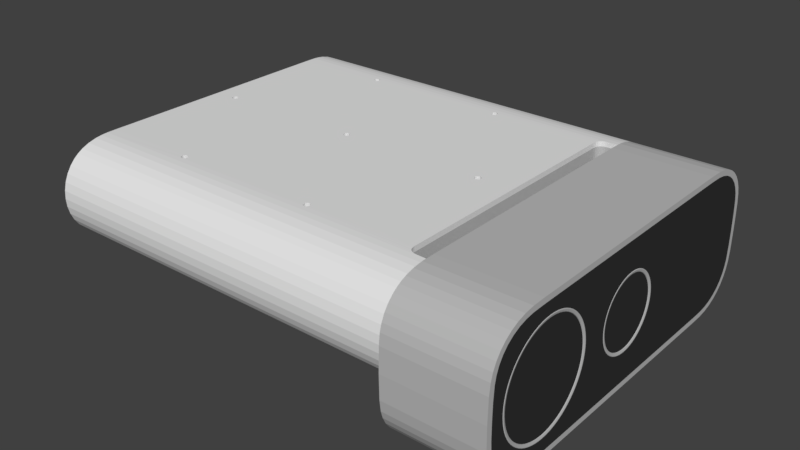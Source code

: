 # Source: model.blend  (saved by Blender 2.79.0; exported with 4.5.12 LTS)
import bpy
from mathutils import Matrix  # noqa: F401  (used for matrix-valued properties, if any)

bpy.ops.wm.read_factory_settings(use_empty=True)
scene = bpy.context.scene
scene.name = 'Scene'

# ---- collections
col_collection_1 = bpy.data.collections.new('Collection 1'); scene.collection.children.link(col_collection_1)
col_collection_11 = bpy.data.collections.new('Collection 11'); scene.collection.children.link(col_collection_11)
col_collection_11.hide_render = True
col_collection_11.hide_viewport = True

# ---- materials (node trees are filled in below, after node groups)
mat_white_plastics = bpy.data.materials.new('White Plastics')
mat_white_plastics.alpha_threshold = 0.0
mat_white_plastics.use_transparent_shadow = False
mat_white_plastics.roughness = 0.5
mat_white_plastics.specular_intensity = 0.2
mat_white_plastics.line_color = (0.0, 0.0, 0.0, 1.0)
mat_silver_plastics = bpy.data.materials.new('Silver Plastics')
mat_silver_plastics.alpha_threshold = 0.0
mat_silver_plastics.use_transparent_shadow = False
mat_silver_plastics.diffuse_color = (0.5, 0.5, 0.5, 1.0)
mat_silver_plastics.roughness = 0.5
mat_silver_plastics.specular_intensity = 0.8
mat_deep_black = bpy.data.materials.new('Deep Black')
mat_deep_black.alpha_threshold = 0.0
mat_deep_black.use_transparent_shadow = False
mat_deep_black.diffuse_color = (0.0, 0.0, 0.0, 1.0)
mat_deep_black.specular_color = (0.0, 0.0, 0.0)
mat_deep_black.roughness = 0.5
mat_deep_black.specular_intensity = 0.0
mat_dark_shield = bpy.data.materials.new('Dark Shield')
mat_dark_shield.alpha_threshold = 0.0
mat_dark_shield.use_transparent_shadow = False
mat_dark_shield.diffuse_color = (0.0331, 0.0331, 0.0331, 1.0)
mat_dark_shield.roughness = 0.5
mat_dark_shield.specular_intensity = 1.0
mat_collision_model = bpy.data.materials.new('Collision Model')
mat_collision_model.alpha_threshold = 0.0
mat_collision_model.use_transparent_shadow = False
mat_collision_model.diffuse_color = (1.0, 0.2, 0.0, 1.0)
mat_collision_model.roughness = 0.5

# ---- material node trees

# ---- world
world_world = bpy.data.worlds.new('World'); scene.world = world_world
world_world.color = (0.05088, 0.05088, 0.05088)
world_world.use_sun_shadow = False
world_world.sun_shadow_jitter_overblur = 0.0
world_world.cycles.sampling_method = 'MANUAL'

# ---- meshes
me_cylinder_002 = bpy.data.meshes.new('Cylinder.002')
me_cylinder_002.from_pydata([(21.37, 0.9048, 26.0), (20.51, -0.2796, 26.0), (21.37, -0.9048, 26.0), (20.84, -0.732, 24.63), (22.24, -0.2796, 26.0), (20.84, 0.732, 26.0), (20.51, 0.2796, 24.63), (20.51, 0.2796, 26.0), (20.84, 0.732, 24.63), (20.84, -0.732, 26.0), (22.24, -0.2796, 24.63), (21.37, -0.9048, 24.63), (20.51, -0.2796, 24.63), (21.37, 0.9048, 24.63), (21.91, 0.732, 24.63), (22.24, 0.2796, 24.63), (21.37, 0.0, 24.63), (21.91, -0.732, 24.63), (21.91, 0.732, 26.0), (22.24, 0.2796, 26.0), (21.91, -0.732, 26.0), (1.375, -33.73, 26.0), (0.5144, -34.91, 26.0), (1.375, -35.54, 26.0), (0.8431, -35.37, 24.63), (2.236, -34.91, 26.0), (0.8431, -33.9, 26.0), (0.5144, -34.36, 24.63), (0.5144, -34.36, 26.0), (0.8431, -33.9, 24.63), (0.8431, -35.37, 26.0), (2.236, -34.91, 24.63), (1.375, -35.54, 24.63), (0.5144, -34.91, 24.63), (1.375, -34.64, 24.63), (1.375, -33.73, 24.63), (1.907, -33.9, 24.63), (2.236, -34.36, 24.63), (1.907, -35.37, 24.63), (1.907, -33.9, 26.0), (2.236, -34.36, 26.0), (1.907, -35.37, 26.0), (-18.62, 0.9048, 26.0), (-19.49, -0.2796, 26.0), (-18.62, -0.9048, 26.0), (-19.16, -0.732, 24.63), (-17.76, -0.2796, 26.0), (-19.16, 0.732, 26.0), (-19.49, 0.2796, 24.63), (-19.49, 0.2796, 26.0), (-19.16, 0.732, 24.63), (-19.16, -0.732, 26.0), (-17.76, -0.2796, 24.63), (-18.62, -0.9048, 24.63), (-19.49, -0.2796, 24.63), (-18.62, 0.9048, 24.63), (-18.09, 0.732, 24.63), (-17.76, 0.2796, 24.63), (-18.09, -0.732, 24.63), (-18.62, 0.0, 24.63), (-18.09, 0.732, 26.0), (-17.76, 0.2796, 26.0), (-18.09, -0.732, 26.0), (1.375, 35.55, 26.0), (0.5144, 34.37, 26.0), (1.375, 33.74, 26.0), (0.8431, 33.91, 24.63), (2.236, 34.37, 26.0), (0.8431, 35.38, 26.0), (0.5144, 34.92, 24.63), (0.5144, 34.92, 26.0), (0.8431, 35.38, 24.63), (0.8431, 33.91, 26.0), (2.236, 34.37, 24.63), (1.375, 33.74, 24.63), (0.5144, 34.37, 24.63), (1.375, 35.55, 24.63), (1.907, 35.38, 24.63), (2.236, 34.92, 24.63), (1.375, 34.64, 24.63), (1.907, 33.91, 24.63), (1.907, 35.38, 26.0), (2.236, 34.92, 26.0), (1.907, 33.91, 26.0), (-38.63, 35.55, 26.0), (-39.49, 34.37, 26.0), (-38.63, 33.74, 26.0), (-39.16, 33.91, 24.63), (-37.76, 34.37, 26.0), (-39.16, 35.38, 26.0), (-39.49, 34.92, 24.63), (-39.49, 34.92, 26.0), (-39.16, 35.38, 24.63), (-39.16, 33.91, 26.0), (-37.76, 34.37, 24.63), (-38.63, 33.74, 24.63), (-39.49, 34.37, 24.63), (-38.63, 35.55, 24.63), (-38.09, 35.38, 24.63), (-37.76, 34.92, 24.63), (-38.09, 33.91, 24.63), (-38.63, 34.64, 24.63), (-38.09, 35.38, 26.0), (-37.76, 34.92, 26.0), (-38.09, 33.91, 26.0), (-38.62, -33.73, 26.0), (-39.49, -34.91, 26.0), (-38.62, -35.54, 26.0), (-39.16, -35.37, 24.63), (-37.76, -34.91, 26.0), (-39.16, -33.9, 26.0), (-39.49, -34.36, 24.63), (-39.49, -34.36, 26.0), (-39.16, -33.9, 24.63), (-39.16, -35.37, 26.0), (-37.76, -34.91, 24.63), (-38.62, -35.54, 24.63), (-39.49, -34.91, 24.63), (-38.62, -33.73, 24.63), (-38.09, -33.9, 24.63), (-37.76, -34.36, 24.63), (-38.09, -35.37, 24.63), (-38.62, -34.64, 24.63), (-38.09, -33.9, 26.0), (-37.76, -34.36, 26.0), (-38.09, -35.37, 26.0), (-58.63, 0.9, 26.0), (-59.49, -0.2845, 26.0), (-58.63, -0.9097, 26.0), (-59.16, -0.7369, 24.63), (-57.76, -0.2845, 26.0), (-59.16, 0.7272, 26.0), (-59.49, 0.2748, 24.63), (-59.49, 0.2748, 26.0), (-59.16, 0.7272, 24.63), (-59.16, -0.7369, 26.0), (-57.76, -0.2845, 24.63), (-58.63, -0.9097, 24.63), (-59.49, -0.2845, 24.63), (-58.63, 0.9, 24.63), (-58.09, 0.7272, 24.63), (-57.76, 0.2748, 24.63), (-58.09, -0.7369, 24.63), (-58.63, -0.004848, 24.63), (-58.09, 0.7272, 26.0), (-57.76, 0.2748, 26.0), (-58.09, -0.7369, 26.0), (-65.0, -34.5, 26.0), (-65.0, 34.5, 26.0), (-65.0, 49.68, 19.24), (-65.0, 48.53, 20.97), (-65.0, 47.15, 22.44), (-65.0, 45.99, 23.35), (-65.0, -34.5, 2.766e-05), (-65.0, -2.325, 11.42), (-65.0, 5.853, 10.59), (-65.0, 6.5, 10.5), (-65.0, 34.5, 2.766e-05), (-65.0, -8.675, 11.42), (-65.0, -9.011, 11.46), (-65.0, -9.325, 11.59), (-65.0, -9.594, 11.8), (-65.0, -9.801, 12.07), (-65.0, -9.931, 12.38), (-65.0, 40.41, 25.61), (-65.0, 42.66, 25.02), (-65.0, 44.65, 24.17), (-65.0, 38.74, 25.85), (-65.0, 51.25, 13.0), (-65.0, 51.08, 10.86), (-65.0, 50.55, 8.733), (-65.0, 49.68, 6.763), (-65.0, 48.53, 5.026), (-65.0, 47.15, 3.558), (-65.0, 50.55, 17.27), (-65.0, 45.99, 2.646), (-65.0, -9.975, 12.72), (-65.0, 40.41, 0.3909), (-65.0, -9.975, 13.28), (-65.0, 42.66, 0.9808), (-65.0, 44.65, 1.832), (-65.0, -9.931, 13.62), (-65.0, 37.0, 0.03392), (-65.0, 38.74, 0.1533), (-65.0, 7.75, 10.83), (-65.0, 8.268, 11.23), (-65.0, 8.665, 11.75), (-65.0, 8.915, 12.35), (-65.0, 7.147, 10.59), (-65.0, 5.853, 15.41), (-65.0, -2.325, 14.58), (-65.0, 6.5, 15.5), (-65.0, -9.801, 13.93), (-65.0, -9.594, 14.2), (-65.0, 9.0, 13.0), (-65.0, -9.325, 14.41), (-65.0, -9.011, 14.54), (-65.0, -8.675, 14.58), (-65.0, 8.915, 13.65), (-65.0, 8.665, 14.25), (-65.0, 8.268, 14.77), (-65.0, 7.75, 15.17), (-65.0, 7.147, 15.41), (-65.0, -1.406, 11.8), (-65.0, 4.335, 11.75), (-65.0, 4.732, 11.23), (-65.0, -1.199, 12.07), (-65.0, 4.085, 12.35), (-65.0, -1.675, 11.59), (-65.0, 5.25, 10.83), (-65.0, -1.069, 12.38), (-65.0, -1.989, 11.46), (-65.0, -1.025, 12.72), (-65.0, 4.0, 13.0), (-65.0, -1.025, 13.28), (-65.0, 4.085, 13.65), (-65.0, -1.069, 13.62), (-65.0, -1.199, 13.93), (-65.0, 4.335, 14.25), (-65.0, -1.406, 14.2), (-65.0, 4.732, 14.77), (-65.0, -1.675, 14.41), (-65.0, 5.25, 15.17), (-65.0, -1.989, 14.54), (-65.0, -51.08, 10.86), (-65.0, -50.55, 8.733), (-65.0, -49.68, 6.763), (-65.0, -48.53, 5.026), (-65.0, -47.15, 3.558), (-65.0, -45.99, 2.646), (-65.0, -40.41, 0.3909), (-63.5, 4.335, 14.25), (-63.5, -1.989, 14.54), (-63.5, 4.085, 13.65), (-63.5, -1.675, 14.41), (-63.5, 4.732, 14.77), (-63.5, 5.25, 15.17), (-63.5, 5.853, 15.41), (-63.5, -1.406, 14.2), (-63.5, -1.199, 13.93), (-63.5, 6.5, 15.5), (-63.5, -1.069, 13.62), (-63.5, 7.147, 15.41), (-63.5, -1.025, 13.28), (-63.5, -1.025, 12.72), (-63.5, -1.989, 11.46), (-63.5, 5.853, 10.59), (-63.5, -1.069, 12.38), (-63.5, 6.5, 10.5), (-63.5, -1.675, 11.59), (-63.5, -1.199, 12.07), (-63.5, -1.406, 11.8), (-63.5, -8.675, 14.58), (-63.5, -9.011, 14.54), (-63.5, -9.325, 14.41), (-63.5, 8.268, 11.23), (-63.5, 8.665, 11.75), (-63.5, 7.75, 10.83), (-63.5, 7.147, 10.59), (-63.5, 8.915, 12.35), (-63.5, 9.0, 13.0), (-63.5, 8.915, 13.65), (-63.5, -9.594, 14.2), (-63.5, 8.665, 14.25), (-63.5, -9.801, 13.93), (-63.5, 8.268, 14.77), (-63.5, -2.325, 14.58), (-63.5, 7.75, 15.17), (-63.5, 4.732, 11.23), (-63.5, 4.335, 11.75), (-63.5, -9.931, 13.62), (-63.5, 5.25, 10.83), (-63.5, -9.975, 13.28), (-63.5, 4.085, 12.35), (-63.5, -9.975, 12.72), (-63.5, -9.931, 12.38), (-63.5, -9.801, 12.07), (-63.5, -9.594, 11.8), (-63.5, 4.0, 13.0), (-63.5, -9.325, 11.59), (-63.5, -9.011, 11.46), (-63.5, -8.675, 11.42), (-63.5, -2.325, 11.42), (-65.0, -42.66, 0.9808), (10.4, 0.0, 2.384e-06), (3.6, 2.384e-07, 2.384e-06), (-2.146e-06, 3.6, 2.861e-06), (17.12, -1.8, 1.907e-06), (15.8, -3.118, 1.907e-06), (-1.669e-06, -3.6, 2.861e-06), (14.0, -3.6, 1.907e-06), (10.88, 1.8, 2.384e-06), (3.118, 1.8, 2.384e-06), (17.6, 0.0, 1.907e-06), (12.2, 3.118, 2.384e-06), (1.8, 3.118, 2.861e-06), (-1.8, -3.118, 2.861e-06), (-3.118, -1.8, 2.861e-06), (-3.6, -2.384e-07, 2.861e-06), (-3.118, 1.8, 2.861e-06), (-1.8, 3.118, 2.861e-06), (10.88, -1.8, 2.384e-06), (3.118, -1.8, 2.384e-06), (12.2, -3.118, 2.384e-06), (1.8, -3.118, 2.861e-06), (14.0, 3.6, 1.907e-06), (15.8, 3.118, 1.907e-06), (17.12, 1.8, 1.907e-06), (15.8, 3.118, 1.388), (14.0, 3.6, 1.388), (1.8, -3.118, 1.388), (12.2, -3.118, 1.388), (3.118, -1.8, 1.388), (10.88, -1.8, 1.388), (-1.8, 3.118, 1.388), (-3.118, 1.8, 1.388), (-3.6, -2.384e-07, 1.388), (-3.118, -1.8, 1.388), (-1.8, -3.118, 1.388), (1.8, 3.118, 1.388), (-65.0, -44.65, 1.832), (-65.0, -37.0, 0.03392), (-65.0, -38.74, 0.1533), (-65.0, -51.25, 13.0), (-65.0, -51.08, 15.14), (-65.0, -50.55, 17.27), (-65.0, -49.68, 19.24), (-65.0, -48.53, 20.97), (-65.0, -47.15, 22.44), (-65.0, -45.99, 23.35), (-65.0, -40.41, 25.61), (17.12, 1.8, 1.388), (12.2, 3.118, 1.388), (17.6, 0.0, 1.388), (3.118, 1.8, 1.388), (10.88, 1.8, 1.388), (14.0, -3.6, 1.388), (-1.669e-06, -3.6, 1.388), (15.8, -3.118, 1.388), (-65.0, -42.66, 25.02), (17.12, -1.8, 1.388), (-65.0, -44.65, 24.17), (-2.146e-06, 3.6, 1.388), (3.6, 2.384e-07, 1.388), (-65.0, -37.0, 25.97), (10.4, 0.0, 1.388), (-65.0, -38.74, 25.85), (14.0, 9.537e-07, 1.388), (-9.537e-06, 0.0, 1.388), (33.64, -36.9, 24.6), (33.22, -36.87, 24.6), (32.83, -36.82, 24.6), (32.35, -36.68, 24.61), (31.92, -36.44, 24.61), (31.57, -36.13, 24.62), (31.3, -35.74, 24.63), (31.09, -35.22, 24.63), (31.0, -34.5, 24.63), (31.0, -34.5, 26.0), (31.09, -35.22, 26.0), (31.3, -35.74, 25.99), (31.57, -36.13, 25.99), (31.92, -36.44, 25.98), (32.35, -36.68, 25.98), (32.83, -36.82, 25.97), (33.22, -36.87, 25.97), (33.64, -36.9, 25.97), (35.9, -38.74, 25.85), (35.9, -37.0, 25.97), (35.9, -44.65, 24.17), (35.9, -42.66, 25.02), (35.9, -40.41, 25.61), (35.9, -45.99, 23.35), (35.9, -47.15, 22.44), (35.9, -48.53, 20.97), (35.9, -49.68, 19.24), (35.9, -50.55, 17.27), (35.9, -51.08, 15.14), (35.9, -51.25, 13.0), (33.64, -36.9, 1.398), (33.22, -36.87, 1.397), (32.35, -36.68, 1.392), (31.92, -36.44, 1.385), (31.3, -35.74, 1.373), (31.09, -35.22, 1.369), (31.0, -34.5, 1.368), (31.0, -34.5, 2.432e-05), (31.09, -35.22, 0.001735), (31.3, -35.74, 0.005722), (31.57, -36.13, 0.0111), (31.92, -36.44, 0.01763), (32.35, -36.68, 0.02386), (32.83, -36.82, 0.02828), (33.22, -36.87, 0.02978), (33.64, -36.9, 0.03027), (35.9, -38.74, 0.1533), (35.9, -37.0, 0.03392), (35.9, -44.65, 1.832), (35.9, -42.66, 0.9808), (35.9, -40.41, 0.3909), (35.9, -45.99, 2.646), (35.9, -47.15, 3.558), (35.9, -48.53, 5.026), (35.9, -49.68, 6.763), (35.9, -50.55, 8.733), (35.9, -51.08, 10.86), (35.9, -37.0, 1.402), (31.0, -34.14, 1.431e-06), (35.9, -38.38, 24.5), (35.9, -43.81, 22.99), (35.9, -41.98, 23.75), (35.9, -39.91, 24.28), (35.9, -45.04, 22.26), (35.9, -46.11, 21.45), (35.9, -47.38, 20.13), (35.9, -48.44, 18.58), (35.9, -49.24, 16.82), (35.9, -49.73, 14.92), (35.9, -49.88, 13.0), (35.9, -38.38, 1.505), (35.9, -43.81, 3.007), (35.9, -41.98, 2.245), (35.9, -39.91, 1.717), (35.9, -45.04, 3.735), (35.9, -46.11, 4.551), (35.9, -47.38, 5.865), (35.9, -48.44, 7.42), (35.9, -49.24, 9.182), (35.9, -49.73, 11.08), (-65.0, 37.0, 25.97), (-65.0, 51.08, 15.14), (31.0, -34.14, 1.368), (31.0, -34.14, 24.63), (31.0, -34.14, 26.0), (32.83, 36.82, 1.396), (32.35, 36.68, 1.392), (31.3, 35.74, 1.373), (31.0, 34.14, 1.431e-06), (31.3, 35.74, 0.005722), (31.92, 36.44, 0.01763), (32.35, 36.68, 0.02386), (32.83, 36.82, 0.02827), (35.9, 38.74, 0.1533), (35.9, 37.0, 0.03392), (35.9, 44.65, 1.832), (35.9, 42.66, 0.9808), (35.9, 40.41, 0.3909), (35.9, 45.99, 2.646), (35.9, 47.15, 3.558), (35.9, 48.53, 5.026), (35.9, 49.68, 6.763), (35.9, 50.55, 8.733), (35.9, 51.08, 10.86), (35.9, 51.25, 13.0), (35.9, 37.0, 1.402), (31.92, 36.44, 24.61), (31.57, 36.13, 24.62), (31.0, 34.5, 24.63), (31.92, 36.44, 25.98), (32.83, 36.82, 25.97), (35.9, 38.74, 25.85), (35.9, 44.65, 24.17), (35.9, 42.66, 25.02), (35.9, 40.41, 25.61), (35.9, 45.99, 23.35), (35.9, 47.15, 22.44), (35.9, 48.53, 20.97), (35.9, 49.68, 19.24), (35.9, 50.55, 17.27), (35.9, 51.08, 15.14), (35.9, 38.38, 1.505), (35.9, 43.81, 3.007), (35.9, 41.98, 2.245), (35.9, 39.91, 1.717), (35.9, 45.04, 3.735), (35.9, 46.11, 4.551), (35.9, 47.38, 5.865), (35.9, 48.44, 7.42), (35.9, 49.24, 9.182), (35.9, 49.73, 11.08), (35.9, 49.88, 13.0), (35.9, 38.38, 24.5), (35.9, 43.81, 22.99), (35.9, 41.98, 23.75), (35.9, 39.91, 24.28), (35.9, 45.04, 22.26), (35.9, 46.11, 21.45), (35.9, 47.38, 20.13), (35.9, 48.44, 18.58), (35.9, 49.24, 16.82), (35.9, 49.73, 14.92), (33.64, 36.9, 24.6), (33.22, 36.87, 24.6), (32.83, 36.82, 24.6), (32.35, 36.68, 24.61), (31.3, 35.74, 24.63), (31.09, 35.22, 24.63), (31.0, 34.5, 26.0), (31.09, 35.22, 26.0), (31.3, 35.74, 25.99), (31.57, 36.13, 25.99), (32.35, 36.68, 25.98), (33.22, 36.87, 25.97), (33.64, 36.9, 25.97), (35.9, 37.0, 25.97), (35.9, 37.0, 24.6), (33.64, 36.9, 1.398), (33.22, 36.87, 1.397), (31.92, 36.44, 1.385), (31.57, 36.13, 1.379), (31.09, 35.22, 1.369), (31.0, 34.5, 1.368), (31.0, 34.5, 2.193e-05), (31.09, 35.22, 0.001733), (31.57, 36.13, 0.0111), (33.22, 36.87, 0.02977), (33.64, 36.9, 0.03026), (31.0, 34.14, 1.368), (31.0, 34.14, 24.63), (31.0, 34.14, 26.0), (32.83, -36.82, 1.396), (31.57, -36.13, 1.379), (33.64, -36.9, 24.59), (33.22, -36.87, 24.59), (32.83, -36.82, 24.59), (32.35, -36.68, 24.59), (31.92, -36.44, 24.58), (31.57, -36.13, 24.58), (31.3, -35.74, 24.57), (35.9, -37.0, 24.6), (62.0, 34.5, 26.0), (62.0, -34.5, 26.0), (62.0, 34.5, -13.0), (62.0, 51.35, 0.107), (62.0, 50.98, -2.773), (62.0, 50.41, -4.739), (62.0, 49.51, -6.602), (62.0, 48.33, -8.249), (62.0, 46.84, -9.704), (62.0, 45.12, -10.9), (62.0, 38.17, -12.9), (62.0, 40.84, -12.52), (62.0, 43.19, -11.83), (62.0, -51.35, 12.89), (62.0, 49.94, 2.154), (62.0, 49.68, -1.454), (62.0, -34.5, 24.5), (62.0, -49.25, -3.504), (62.0, -48.52, -5.294), (62.0, -47.49, -6.91), (62.0, -46.12, -8.349), (62.0, -44.47, -9.546), (62.0, -42.54, -10.47), (62.0, -40.47, -11.07), (62.0, -38.24, -11.39), (62.0, 34.5, -11.5), (62.0, -50.98, 15.77), (62.0, -34.5, -11.5), (62.0, -49.68, -1.454), (62.0, 38.24, -11.39), (62.0, -49.94, 2.154), (62.0, 40.47, -11.07), (62.0, -43.19, -11.83), (62.0, 42.54, -10.47), (62.0, -40.84, -12.52), (62.0, 44.47, -9.546), (62.0, -38.17, -12.9), (62.0, -45.12, -10.9), (62.0, -46.84, -9.704), (62.0, 46.12, -8.349), (62.0, -48.33, -8.249), (62.0, -49.51, -6.602), (62.0, 47.49, -6.91), (62.0, -50.41, -4.739), (62.0, -51.5, 6.5), (62.0, 48.52, -5.294), (62.0, -50.98, -2.773), (62.0, -51.35, 0.107), (62.0, 49.25, -3.504), (62.0, -34.5, -13.0), (62.0, -50.41, 17.74), (62.0, -49.51, 19.6), (62.0, -48.33, 21.25), (62.0, -46.84, 22.7), (62.0, -45.12, 23.9), (62.0, -38.17, 25.9), (62.0, -40.84, 25.52), (62.0, -43.19, 24.83), (62.0, -49.94, 10.85), (62.0, -49.68, 14.45), (62.0, -50.0, 6.5), (62.0, 49.25, 16.5), (62.0, 48.52, 18.29), (62.0, 47.49, 19.91), (62.0, 46.12, 21.35), (62.0, 44.47, 22.55), (62.0, 42.54, 23.47), (62.0, 40.47, 24.07), (62.0, 38.24, 24.39), (62.0, 34.5, 24.5), (62.0, 50.0, 6.5), (62.0, 49.68, 14.45), (62.0, -38.24, 24.39), (62.0, 49.94, 10.85), (62.0, -40.47, 24.07), (62.0, 43.19, 24.83), (62.0, -42.54, 23.47), (62.0, 40.84, 25.52), (62.0, -44.47, 22.55), (62.0, 38.17, 25.9), (62.0, 45.12, 23.9), (62.0, 46.84, 22.7), (62.0, -46.12, 21.35), (62.0, 48.33, 21.25), (62.0, 49.51, 19.6), (62.0, -47.48, 19.91), (62.0, 50.41, 17.74), (62.0, -48.52, 18.29), (62.0, 50.98, 15.77), (62.0, 51.35, 12.89), (62.0, -49.25, 16.5), (62.0, 51.5, 6.5), (36.0, 34.5, 26.0), (36.0, -34.5, 26.0), (36.0, 34.5, -13.0), (36.0, 51.35, 0.107), (36.0, 50.98, -2.773), (36.0, 50.41, -4.739), (36.0, 49.51, -6.602), (36.0, 48.33, -8.249), (36.0, 46.84, -9.704), (36.0, 45.12, -10.9), (36.0, 38.17, -12.9), (36.0, 40.84, -12.52), (36.0, 43.19, -11.83), (36.0, -51.35, 12.89), (36.0, -50.98, 15.77), (36.0, -43.19, -11.83), (36.0, -40.84, -12.52), (36.0, -38.17, -12.9), (36.0, -45.12, -10.9), (36.0, -46.84, -9.704), (36.0, -48.33, -8.249), (36.0, -49.51, -6.602), (36.0, -50.41, -4.739), (36.0, -51.5, 6.5), (36.0, -50.98, -2.773), (36.0, -51.35, 0.107), (36.0, -34.5, -13.0), (36.0, -50.41, 17.74), (36.0, -49.51, 19.6), (36.0, -48.33, 21.25), (36.0, -46.84, 22.7), (36.0, -45.12, 23.9), (36.0, -38.17, 25.9), (36.0, -40.84, 25.52), (36.0, -43.19, 24.83), (36.0, 43.19, 24.83), (36.0, 40.84, 25.52), (36.0, 38.17, 25.9), (36.0, 45.12, 23.9), (36.0, 46.84, 22.7), (36.0, 48.33, 21.25), (36.0, 49.51, 19.6), (36.0, 50.41, 17.74), (36.0, 50.98, 15.77), (36.0, 51.35, 12.89), (36.0, 51.5, 6.5), (62.0, -6.907, -1.307), (62.0, -20.04, -1.874), (62.0, -20.82, -2.885), (62.0, -7.642, -0.6418), (62.0, -8.307, 0.09263), (62.0, -19.36, -0.8), (62.0, -2.47, 16.41), (62.0, -24.7, 19.14), (62.0, -3.432, 16.17), (62.0, -25.83, 19.73), (62.0, -6.111, -1.898), (62.0, -21.68, -3.824), (62.0, -8.898, 0.8887), (62.0, -18.77, 0.3298), (62.0, -5.261, -2.407), (62.0, -22.62, -4.684), (62.0, -9.407, 1.739), (62.0, -42.32, -3.824), (62.0, -18.28, 1.507), (62.0, -41.38, -4.684), (62.0, -28.22, 20.6), (62.0, -29.46, 20.88), (62.0, -43.18, -2.885), (62.0, -40.37, -5.46), (62.0, -10.6, 6.5), (62.0, -17.4, 6.5), (62.0, -10.55, 5.51), (62.0, -43.96, -1.874), (62.0, -39.3, -6.144), (62.0, -0.5, -3.6), (62.0, -1.49, -3.551), (62.0, -1.49, 16.55), (62.0, -44.64, -0.8), (62.0, -40.37, 18.46), (62.0, -39.3, 19.14), (62.0, -38.17, -6.732), (62.0, -10.55, 7.49), (62.0, -45.23, 0.3298), (62.0, -17.46, 7.772), (62.0, 2.432, -3.165), (62.0, 1.47, -3.406), (62.0, 3.365, -2.831), (62.0, 4.261, -2.407), (62.0, 5.111, -1.898), (62.0, 5.907, -1.307), (62.0, 6.642, -0.6418), (62.0, 7.307, 0.09263), (62.0, 7.898, 0.8887), (62.0, 8.407, 1.739), (62.0, 8.831, 2.635), (62.0, 9.165, 3.568), (62.0, 9.406, 4.53), (62.0, 9.551, 5.51), (62.0, -36.99, -7.22), (62.0, 9.6, 6.5), (62.0, -45.72, 1.507), (62.0, 0.49, -3.551), (62.0, -46.1, 2.721), (62.0, -35.78, -7.603), (62.0, -10.41, 8.47), (62.0, -17.62, 9.035), (62.0, -4.365, -2.831), (62.0, -23.63, -5.46), (62.0, -34.54, -7.878), (62.0, -9.831, 2.635), (62.0, -17.9, 2.721), (62.0, -38.17, 19.73), (62.0, -46.38, 3.965), (62.0, -46.54, 5.228), (62.0, -10.17, 9.432), (62.0, -17.9, 10.28), (62.0, -27.01, 20.22), (62.0, -33.27, -8.044), (62.0, -46.6, 6.5), (62.0, -32.0, -8.1), (62.0, -9.831, 10.37), (62.0, -18.28, 11.49), (62.0, -46.54, 7.772), (62.0, -30.73, -8.044), (62.0, 9.551, 7.49), (62.0, 9.406, 8.47), (62.0, 9.165, 9.432), (62.0, 8.831, 10.37), (62.0, 8.407, 11.26), (62.0, 7.898, 12.11), (62.0, 7.307, 12.91), (62.0, 6.642, 13.64), (62.0, 5.907, 14.31), (62.0, -3.432, -3.165), (62.0, 5.111, 14.9), (62.0, 4.261, 15.41), (62.0, -24.7, -6.144), (62.0, 3.365, 15.83), (62.0, 2.432, 16.17), (62.0, 1.47, 16.41), (62.0, -46.38, 9.035), (62.0, 0.49, 16.55), (62.0, -9.407, 11.26), (62.0, -18.77, 12.67), (62.0, -10.17, 3.568), (62.0, -17.62, 3.965), (62.0, -29.46, -7.878), (62.0, -0.5, 16.6), (62.0, -36.99, 20.22), (62.0, -8.898, 12.11), (62.0, -19.36, 13.8), (62.0, -46.1, 10.28), (62.0, -28.22, -7.603), (62.0, -45.72, 11.49), (62.0, -27.01, -7.22), (62.0, -8.307, 12.91), (62.0, -2.47, -3.406), (62.0, -25.83, -6.732), (62.0, -45.23, 12.67), (62.0, -35.78, 20.6), (62.0, -34.54, 20.88), (62.0, -10.41, 4.53), (62.0, -17.46, 5.228), (62.0, -7.642, 13.64), (62.0, -20.04, 14.87), (62.0, -44.64, 13.8), (62.0, -6.907, 14.31), (62.0, -20.82, 15.88), (62.0, -43.96, 14.87), (62.0, -6.111, 14.9), (62.0, -21.68, 16.82), (62.0, -33.27, 21.04), (62.0, -32.0, 21.1), (62.0, -43.18, 15.88), (62.0, -30.73, 21.04), (62.0, -5.261, 15.41), (62.0, -22.62, 17.68), (62.0, -42.32, 16.82), (62.0, -4.365, 15.83), (62.0, -23.63, 18.46), (62.0, -41.38, 17.68), (61.9, -3.403, 16.07), (61.9, -4.327, 15.74), (61.9, -5.214, 15.32), (61.9, 9.5, 6.5), (61.9, 9.452, 7.48), (61.9, -6.056, 14.81), (61.9, 9.308, 8.451), (61.9, -6.844, 14.23), (61.9, 9.069, 9.403), (61.9, -7.571, 13.57), (61.9, 8.739, 10.33), (61.9, -8.23, 12.84), (61.9, -8.815, 12.06), (61.9, 8.319, 11.21), (61.9, -9.319, 11.21), (61.9, 7.815, 12.06), (61.9, -9.739, 10.33), (61.9, 7.23, 12.84), (61.9, -10.07, 9.403), (61.9, 6.571, 13.57), (61.9, -10.31, 8.451), (61.9, 5.844, 14.23), (61.9, -10.45, 7.48), (61.9, 5.056, 14.81), (61.9, -10.5, 6.5), (61.9, 4.214, 15.32), (61.9, 3.327, 15.74), (61.9, 2.403, 16.07), (61.9, 1.451, 16.31), (61.9, 0.4802, 16.45), (61.9, -0.5, 16.5), (61.9, -1.48, 16.45), (61.9, -2.451, 16.31), (61.9, 2.403, -3.069), (61.9, 3.327, -2.739), (61.9, 4.214, -2.319), (61.9, -10.45, 5.52), (61.9, 5.056, -1.815), (61.9, -10.31, 4.549), (61.9, 5.844, -1.23), (61.9, -10.07, 3.597), (61.9, 6.571, -0.5711), (61.9, -9.739, 2.673), (61.9, 7.23, 0.1561), (61.9, 7.815, 0.9443), (61.9, -9.319, 1.786), (61.9, 8.319, 1.786), (61.9, -8.815, 0.9443), (61.9, 8.739, 2.673), (61.9, -8.23, 0.1561), (61.9, 9.069, 3.597), (61.9, -7.571, -0.5711), (61.9, 9.308, 4.549), (61.9, -6.844, -1.23), (61.9, 9.452, 5.52), (61.9, -6.056, -1.815), (61.9, -5.214, -2.319), (61.9, -4.327, -2.739), (61.9, -3.403, -3.069), (61.9, -2.451, -3.308), (61.9, -1.48, -3.452), (61.9, -0.5, -3.5), (61.9, 0.4802, -3.452), (61.9, 1.451, -3.308), (61.9, -33.26, 20.94), (61.9, -34.52, 20.78), (61.9, -35.75, 20.51), (61.9, -17.5, 6.5), (61.9, -17.56, 7.764), (61.9, -36.96, 20.13), (61.9, -17.72, 9.018), (61.9, -38.13, 19.64), (61.9, -17.99, 10.25), (61.9, -39.25, 19.06), (61.9, -18.37, 11.46), (61.9, -40.32, 18.38), (61.9, -18.86, 12.63), (61.9, -41.32, 17.61), (61.9, -42.25, 16.75), (61.9, -19.44, 13.75), (61.9, -43.11, 15.82), (61.9, -20.12, 14.82), (61.9, -43.88, 14.82), (61.9, -20.89, 15.82), (61.9, -44.56, 13.75), (61.9, -21.75, 16.75), (61.9, -45.14, 12.63), (61.9, -22.68, 17.61), (61.9, -45.63, 11.46), (61.9, -23.68, 18.38), (61.9, -46.01, 10.25), (61.9, -24.75, 19.06), (61.9, -46.28, 9.018), (61.9, -25.87, 19.64), (61.9, -46.44, 7.764), (61.9, -27.04, 20.13), (61.9, -46.5, 6.5), (61.9, -28.25, 20.51), (61.9, -29.48, 20.78), (61.9, -30.74, 20.94), (61.9, -32.0, 21.0), (61.9, -30.74, -7.945), (61.9, -29.48, -7.78), (61.9, -28.25, -7.506), (61.9, -46.44, 5.236), (61.9, -27.04, -7.126), (61.9, -46.28, 3.982), (61.9, -25.87, -6.641), (61.9, -46.01, 2.747), (61.9, -24.75, -6.057), (61.9, -45.63, 1.541), (61.9, -23.68, -5.378), (61.9, -45.14, 0.372), (61.9, -22.68, -4.608), (61.9, -21.75, -3.753), (61.9, -44.56, -0.75), (61.9, -20.89, -2.82), (61.9, -43.88, -1.817), (61.9, -20.12, -1.817), (61.9, -43.11, -2.82), (61.9, -19.44, -0.75), (61.9, -42.25, -3.753), (61.9, -18.86, 0.372), (61.9, -41.32, -4.608), (61.9, -18.37, 1.541), (61.9, -40.32, -5.378), (61.9, -17.99, 2.747), (61.9, -39.25, -6.057), (61.9, -17.72, 3.982), (61.9, -38.13, -6.641), (61.9, -17.56, 5.236), (61.9, -36.96, -7.126), (61.9, -35.75, -7.506), (61.9, -34.52, -7.78), (61.9, -33.26, -7.945), (61.9, -32.0, -8.0), (62.0, -33.26, 20.85), (62.0, -34.5, 20.68), (62.0, -35.73, 20.41), (62.0, -17.6, 6.5), (62.0, -17.65, 7.755), (62.0, -36.93, 20.03), (62.0, -17.82, 9.001), (62.0, -38.09, 19.55), (62.0, -18.09, 10.23), (62.0, -39.2, 18.97), (62.0, -18.47, 11.43), (62.0, -40.26, 18.3), (62.0, -18.95, 12.59), (62.0, -41.26, 17.53), (62.0, -42.18, 16.68), (62.0, -19.53, 13.7), (62.0, -43.03, 15.76), (62.0, -20.2, 14.76), (62.0, -43.8, 14.76), (62.0, -20.97, 15.76), (62.0, -44.47, 13.7), (62.0, -21.82, 16.68), (62.0, -45.05, 12.59), (62.0, -22.74, 17.53), (62.0, -45.53, 11.43), (62.0, -23.74, 18.3), (62.0, -45.91, 10.23), (62.0, -24.8, 18.97), (62.0, -46.18, 9.001), (62.0, -25.91, 19.55), (62.0, -46.35, 7.755), (62.0, -27.07, 20.03), (62.0, -46.4, 6.5), (62.0, -28.27, 20.41), (62.0, -29.5, 20.68), (62.0, -30.74, 20.85), (62.0, -32.0, 20.9), (62.0, -30.74, -7.845), (62.0, -29.5, -7.681), (62.0, -28.27, -7.409), (62.0, -46.35, 5.245), (62.0, -27.07, -7.032), (62.0, -46.18, 3.999), (62.0, -25.91, -6.551), (62.0, -45.91, 2.773), (62.0, -24.8, -5.971), (62.0, -45.53, 1.575), (62.0, -23.74, -5.296), (62.0, -45.05, 0.4143), (62.0, -22.74, -4.531), (62.0, -21.82, -3.682), (62.0, -44.47, -0.7), (62.0, -20.97, -2.756), (62.0, -43.8, -1.76), (62.0, -20.2, -1.76), (62.0, -43.03, -2.756), (62.0, -19.53, -0.7), (62.0, -42.18, -3.682), (62.0, -18.95, 0.4143), (62.0, -41.26, -4.531), (62.0, -18.47, 1.575), (62.0, -40.26, -5.296), (62.0, -18.09, 2.773), (62.0, -39.2, -5.971), (62.0, -17.82, 3.999), (62.0, -38.09, -6.551), (62.0, -17.65, 5.245), (62.0, -36.93, -7.032), (62.0, -35.73, -7.409), (62.0, -34.5, -7.681), (62.0, -33.26, -7.845), (62.0, -32.0, -7.9), (62.0, -33.24, 20.7), (62.0, -34.47, 20.53), (62.0, -35.69, 20.26), (62.0, -17.75, 6.5), (62.0, -17.8, 7.742), (62.0, -36.87, 19.89), (62.0, -17.97, 8.974), (62.0, -38.02, 19.41), (62.0, -18.24, 10.19), (62.0, -39.12, 18.84), (62.0, -18.61, 11.37), (62.0, -40.17, 18.17), (62.0, -19.09, 12.52), (62.0, -41.16, 17.42), (62.0, -42.08, 16.58), (62.0, -19.66, 13.62), (62.0, -42.92, 15.66), (62.0, -20.33, 14.67), (62.0, -43.67, 14.67), (62.0, -21.08, 15.66), (62.0, -44.34, 13.62), (62.0, -21.92, 16.58), (62.0, -44.91, 12.52), (62.0, -22.84, 17.42), (62.0, -45.39, 11.37), (62.0, -23.83, 18.17), (62.0, -45.76, 10.19), (62.0, -24.88, 18.84), (62.0, -46.03, 8.974), (62.0, -25.98, 19.41), (62.0, -46.2, 7.742), (62.0, -27.13, 19.89), (62.0, -46.25, 6.5), (62.0, -28.31, 20.26), (62.0, -29.53, 20.53), (62.0, -30.76, 20.7), (62.0, -32.0, 20.75), (62.0, -30.76, -7.696), (62.0, -29.53, -7.534), (62.0, -28.31, -7.264), (62.0, -46.2, 5.258), (62.0, -27.13, -6.891), (62.0, -46.03, 4.026), (62.0, -25.98, -6.415), (62.0, -45.76, 2.812), (62.0, -24.88, -5.841), (62.0, -45.39, 1.626), (62.0, -23.83, -5.173), (62.0, -44.91, 0.4777), (62.0, -22.84, -4.416), (62.0, -21.92, -3.576), (62.0, -44.34, -0.625), (62.0, -21.08, -2.66), (62.0, -43.67, -1.673), (62.0, -20.33, -1.673), (62.0, -42.92, -2.66), (62.0, -19.66, -0.625), (62.0, -42.08, -3.576), (62.0, -19.09, 0.4777), (62.0, -41.16, -4.416), (62.0, -18.61, 1.626), (62.0, -40.17, -5.173), (62.0, -18.24, 2.812), (62.0, -39.12, -5.841), (62.0, -17.97, 4.026), (62.0, -38.02, -6.415), (62.0, -17.8, 5.258), (62.0, -36.87, -6.891), (62.0, -35.69, -7.264), (62.0, -34.47, -7.534), (62.0, -33.24, -7.696), (62.0, -32.0, -7.75), (61.85, -33.2, 20.2), (61.85, -34.39, 20.04), (61.85, -35.56, 19.78), (61.85, -18.25, 6.5), (61.85, -18.3, 7.699), (61.85, -36.7, 19.42), (61.85, -18.46, 8.888), (61.85, -37.81, 18.96), (61.85, -18.72, 10.06), (61.85, -38.88, 18.41), (61.85, -19.08, 11.2), (61.85, -39.89, 17.76), (61.85, -19.54, 12.31), (61.85, -40.84, 17.03), (61.85, -41.72, 16.22), (61.85, -20.09, 13.38), (61.85, -42.53, 15.34), (61.85, -20.74, 14.39), (61.85, -43.26, 14.39), (61.85, -21.47, 15.34), (61.85, -43.91, 13.38), (61.85, -22.28, 16.22), (61.85, -44.46, 12.31), (61.85, -23.16, 17.03), (61.85, -44.92, 11.2), (61.85, -24.11, 17.76), (61.85, -45.28, 10.06), (61.85, -25.12, 18.41), (61.85, -45.54, 8.888), (61.85, -26.19, 18.96), (61.85, -45.7, 7.699), (61.85, -27.3, 19.42), (61.85, -45.75, 6.5), (61.85, -28.44, 19.78), (61.85, -29.61, 20.04), (61.85, -30.8, 20.2), (61.85, -32.0, 20.25), (61.85, -30.8, -7.199), (61.85, -29.61, -7.043), (61.85, -28.44, -6.783), (61.85, -45.7, 5.301), (61.85, -27.3, -6.422), (61.85, -45.54, 4.112), (61.85, -26.19, -5.963), (61.85, -45.28, 2.941), (61.85, -25.12, -5.409), (61.85, -44.92, 1.797), (61.85, -24.11, -4.765), (61.85, -44.46, 0.6883), (61.85, -23.16, -4.034), (61.85, -22.28, -3.224), (61.85, -43.91, -0.3758), (61.85, -21.47, -2.339), (61.85, -43.26, -1.388), (61.85, -20.74, -1.388), (61.85, -42.53, -2.339), (61.85, -20.09, -0.3758), (61.85, -41.72, -3.224), (61.85, -19.54, 0.6883), (61.85, -40.84, -4.034), (61.85, -19.08, 1.797), (61.85, -39.89, -4.765), (61.85, -18.72, 2.941), (61.85, -38.88, -5.409), (61.85, -18.46, 4.112), (61.85, -37.81, -5.963), (61.85, -18.3, 5.301), (61.85, -36.7, -6.422), (61.85, -35.56, -6.783), (61.85, -34.39, -7.043), (61.85, -33.2, -7.199), (61.85, -32.0, -7.252), (61.7, -33.19, 20.1), (61.7, -34.37, 19.94), (61.7, -35.53, 19.69), (61.7, -18.35, 6.5), (61.7, -18.4, 7.69), (61.7, -36.67, 19.33), (61.7, -18.56, 8.871), (61.7, -37.77, 18.87), (61.7, -18.81, 10.03), (61.7, -38.83, 18.32), (61.7, -19.17, 11.17), (61.7, -39.83, 17.68), (61.7, -19.63, 12.27), (61.7, -40.78, 16.96), (61.7, -41.65, 16.15), (61.7, -20.18, 13.33), (61.7, -42.46, 15.28), (61.7, -20.82, 14.33), (61.7, -43.18, 14.33), (61.7, -21.54, 15.28), (61.7, -43.82, 13.33), (61.7, -22.35, 16.15), (61.7, -44.37, 12.27), (61.7, -23.22, 16.96), (61.7, -44.83, 11.17), (61.7, -24.17, 17.68), (61.7, -45.19, 10.03), (61.7, -25.17, 18.32), (61.7, -45.44, 8.871), (61.7, -26.23, 18.87), (61.7, -45.6, 7.69), (61.7, -27.33, 19.33), (61.7, -45.65, 6.5), (61.7, -28.47, 19.69), (61.7, -29.63, 19.94), (61.7, -30.81, 20.1), (61.7, -32.0, 20.15), (61.7, -30.81, -7.1), (61.7, -29.63, -6.944), (61.7, -28.47, -6.686), (61.7, -45.6, 5.31), (61.7, -27.33, -6.328), (61.7, -45.44, 4.129), (61.7, -26.23, -5.873), (61.7, -45.19, 2.967), (61.7, -25.17, -5.323), (61.7, -44.83, 1.831), (61.7, -24.17, -4.683), (61.7, -44.37, 0.7306), (61.7, -23.22, -3.958), (61.7, -22.35, -3.153), (61.7, -43.82, -0.3258), (61.7, -21.54, -2.275), (61.7, -43.18, -1.33), (61.7, -20.82, -1.33), (61.7, -42.46, -2.275), (61.7, -20.18, -0.3258), (61.7, -41.65, -3.153), (61.7, -19.63, 0.7306), (61.7, -40.78, -3.958), (61.7, -19.17, 1.831), (61.7, -39.83, -4.683), (61.7, -18.81, 2.967), (61.7, -38.83, -5.323), (61.7, -18.56, 4.129), (61.7, -37.77, -5.873), (61.7, -18.4, 5.31), (61.7, -36.67, -6.328), (61.7, -35.53, -6.686), (61.7, -34.37, -6.944), (61.7, -33.19, -7.1), (61.7, -32.0, -7.152), (61.8, -33.18, 20.0), (61.8, -34.35, 19.84), (61.8, -35.51, 19.59), (61.8, -18.45, 6.5), (61.8, -18.5, 7.681), (61.8, -36.63, 19.23), (61.8, -18.66, 8.853), (61.8, -37.73, 18.78), (61.8, -18.91, 10.01), (61.8, -38.78, 18.24), (61.8, -19.27, 11.13), (61.8, -39.77, 17.6), (61.8, -19.72, 12.23), (61.8, -40.71, 16.88), (61.8, -41.58, 16.08), (61.8, -20.26, 13.28), (61.8, -42.38, 15.21), (61.8, -20.9, 14.27), (61.8, -43.1, 14.27), (61.8, -21.62, 15.21), (61.8, -43.74, 13.28), (61.8, -22.42, 16.08), (61.8, -44.28, 12.23), (61.8, -23.29, 16.88), (61.8, -44.73, 11.13), (61.8, -24.23, 17.6), (61.8, -45.09, 10.01), (61.8, -25.22, 18.24), (61.8, -45.34, 8.853), (61.8, -26.27, 18.78), (61.8, -45.5, 7.681), (61.8, -27.37, 19.23), (61.8, -45.55, 6.5), (61.8, -28.49, 19.59), (61.8, -29.65, 19.84), (61.8, -30.82, 20.0), (61.8, -32.0, 20.05), (61.8, -30.82, -6.999), (61.8, -29.65, -6.845), (61.8, -28.49, -6.589), (61.8, -45.5, 5.319), (61.8, -27.37, -6.234), (61.8, -45.34, 4.147), (61.8, -26.27, -5.781), (61.8, -45.09, 2.993), (61.8, -25.22, -5.235), (61.8, -44.73, 1.865), (61.8, -24.23, -4.6), (61.8, -44.28, 0.7732), (61.8, -23.29, -3.88), (61.8, -22.42, -3.082), (61.8, -43.74, -0.2754), (61.8, -21.62, -2.21), (61.8, -43.1, -1.272), (61.8, -20.9, -1.272), (61.8, -42.38, -2.21), (61.8, -20.26, -0.2754), (61.8, -41.58, -3.082), (61.8, -19.72, 0.7732), (61.8, -40.71, -3.88), (61.8, -19.27, 1.865), (61.8, -39.77, -4.6), (61.8, -18.91, 2.993), (61.8, -38.78, -5.235), (61.8, -18.66, 4.147), (61.8, -37.73, -5.781), (61.8, -18.5, 5.319), (61.8, -36.63, -6.234), (61.8, -35.51, -6.589), (61.8, -34.35, -6.845), (61.8, -33.18, -6.999), (61.8, -32.0, -7.051), (61.8, -32.0, 6.5), (62.0, -3.374, 15.97), (62.0, -4.289, 15.65), (62.0, -5.167, 15.23), (62.0, 9.401, 6.5), (62.0, 9.353, 7.47), (62.0, -6.001, 14.73), (62.0, 9.211, 8.432), (62.0, -6.781, 14.15), (62.0, 8.975, 9.374), (62.0, -7.501, 13.5), (62.0, 8.647, 10.29), (62.0, -8.154, 12.78), (62.0, -8.732, 12.0), (62.0, 8.232, 11.17), (62.0, -9.232, 11.17), (62.0, 7.732, 12.0), (62.0, -9.647, 10.29), (62.0, 7.154, 12.78), (62.0, -9.975, 9.374), (62.0, 6.501, 13.5), (62.0, -10.21, 8.432), (62.0, 5.781, 14.15), (62.0, -10.35, 7.47), (62.0, 5.001, 14.73), (62.0, -10.4, 6.5), (62.0, 4.167, 15.23), (62.0, 3.289, 15.65), (62.0, 2.374, 15.97), (62.0, 1.432, 16.21), (62.0, 0.4705, 16.35), (62.0, -0.5, 16.4), (62.0, -1.47, 16.35), (62.0, -2.432, 16.21), (62.0, 2.374, -2.975), (62.0, 3.289, -2.647), (62.0, 4.167, -2.232), (62.0, -10.35, 5.53), (62.0, 5.001, -1.732), (62.0, -10.21, 4.568), (62.0, 5.781, -1.154), (62.0, -9.975, 3.626), (62.0, 6.501, -0.5011), (62.0, -9.647, 2.711), (62.0, 7.154, 0.2189), (62.0, 7.732, 0.9993), (62.0, -9.232, 1.833), (62.0, 8.232, 1.833), (62.0, -8.732, 0.9993), (62.0, 8.647, 2.711), (62.0, -8.154, 0.2189), (62.0, 8.975, 3.626), (62.0, -7.501, -0.5011), (62.0, 9.211, 4.568), (62.0, -6.781, -1.154), (62.0, 9.353, 5.53), (62.0, -6.001, -1.732), (62.0, -5.167, -2.232), (62.0, -4.289, -2.647), (62.0, -3.374, -2.975), (62.0, -2.432, -3.211), (62.0, -1.47, -3.353), (62.0, -0.5, -3.401), (62.0, 0.4705, -3.353), (62.0, 1.432, -3.211), (62.0, -3.33, 15.83), (62.0, -4.231, 15.51), (62.0, -5.096, 15.1), (62.0, 9.25, 6.5), (62.0, 9.203, 7.456), (62.0, -5.917, 14.61), (62.0, 9.063, 8.402), (62.0, -6.685, 14.04), (62.0, 8.83, 9.33), (62.0, -7.394, 13.39), (62.0, 8.508, 10.23), (62.0, -8.037, 12.69), (62.0, -8.607, 11.92), (62.0, 8.099, 11.1), (62.0, -9.099, 11.1), (62.0, 7.607, 11.92), (62.0, -9.508, 10.23), (62.0, 7.037, 12.69), (62.0, -9.83, 9.33), (62.0, 6.394, 13.39), (62.0, -10.06, 8.402), (62.0, 5.685, 14.04), (62.0, -10.2, 7.456), (62.0, 4.917, 14.61), (62.0, -10.25, 6.5), (62.0, 4.096, 15.1), (62.0, 3.231, 15.51), (62.0, 2.33, 15.83), (62.0, 1.402, 16.06), (62.0, 0.4557, 16.2), (62.0, -0.5, 16.25), (62.0, -1.456, 16.2), (62.0, -2.402, 16.06), (62.0, 2.33, -2.83), (62.0, 3.231, -2.508), (62.0, 4.096, -2.099), (62.0, -10.2, 5.544), (62.0, 4.917, -1.607), (62.0, -10.06, 4.598), (62.0, 5.685, -1.037), (62.0, -9.83, 3.67), (62.0, 6.394, -0.3943), (62.0, -9.508, 2.769), (62.0, 7.037, 0.3147), (62.0, 7.607, 1.083), (62.0, -9.099, 1.904), (62.0, 8.099, 1.904), (62.0, -8.607, 1.083), (62.0, 8.508, 2.769), (62.0, -8.037, 0.3147), (62.0, 8.83, 3.67), (62.0, -7.394, -0.3943), (62.0, 9.063, 4.598), (62.0, -6.685, -1.037), (62.0, 9.203, 5.544), (62.0, -5.917, -1.607), (62.0, -5.096, -2.099), (62.0, -4.231, -2.508), (62.0, -3.33, -2.83), (62.0, -2.402, -3.063), (62.0, -1.456, -3.203), (62.0, -0.5, -3.25), (62.0, 0.4557, -3.203), (62.0, 1.402, -3.063), (61.85, -3.186, 15.35), (61.85, -4.041, 15.05), (61.85, -4.862, 14.66), (61.85, 8.752, 6.5), (61.85, 8.708, 7.407), (61.85, -5.64, 14.19), (61.85, 8.575, 8.305), (61.85, -6.37, 13.65), (61.85, 8.354, 9.186), (61.85, -7.042, 13.04), (61.85, 8.048, 10.04), (61.85, -7.652, 12.37), (61.85, -8.193, 11.64), (61.85, 7.66, 10.86), (61.85, -8.66, 10.86), (61.85, 7.193, 11.64), (61.85, -9.048, 10.04), (61.85, 6.652, 12.37), (61.85, -9.354, 9.186), (61.85, 6.042, 13.04), (61.85, -9.575, 8.305), (61.85, 5.37, 13.65), (61.85, -9.708, 7.407), (61.85, 4.64, 14.19), (61.85, -9.752, 6.5), (61.85, 3.862, 14.66), (61.85, 3.041, 15.05), (61.85, 2.186, 15.35), (61.85, 1.305, 15.57), (61.85, 0.4069, 15.71), (61.85, -0.5, 15.75), (61.85, -1.407, 15.71), (61.85, -2.305, 15.57), (61.85, 2.186, -2.354), (61.85, 3.041, -2.048), (61.85, 3.862, -1.66), (61.85, -9.708, 5.593), (61.85, 4.64, -1.193), (61.85, -9.575, 4.695), (61.85, 5.37, -0.6522), (61.85, -9.354, 3.814), (61.85, 6.042, -0.04246), (61.85, -9.048, 2.959), (61.85, 6.652, 0.6303), (61.85, 7.193, 1.36), (61.85, -8.66, 2.138), (61.85, 7.66, 2.138), (61.85, -8.193, 1.36), (61.85, 8.048, 2.959), (61.85, -7.652, 0.6303), (61.85, 8.354, 3.814), (61.85, -7.042, -0.04246), (61.85, 8.575, 4.695), (61.85, -6.37, -0.6522), (61.85, 8.708, 5.593), (61.85, -5.64, -1.193), (61.85, -4.862, -1.66), (61.85, -4.041, -2.048), (61.85, -3.186, -2.354), (61.85, -2.305, -2.575), (61.85, -1.407, -2.708), (61.85, -0.5, -2.752), (61.85, 0.4069, -2.708), (61.85, 1.305, -2.575), (61.7, -3.157, 15.26), (61.7, -4.002, 14.96), (61.7, -4.814, 14.57), (61.7, 8.652, 6.5), (61.7, 8.608, 7.397), (61.7, -5.585, 14.11), (61.7, 8.477, 8.286), (61.7, -6.306, 13.57), (61.7, 8.258, 9.157), (61.7, -6.972, 12.97), (61.7, 7.956, 10.0), (61.7, -7.575, 12.31), (61.7, -8.11, 11.58), (61.7, 7.572, 10.81), (61.7, -8.572, 10.81), (61.7, 7.11, 11.58), (61.7, -8.956, 10.0), (61.7, 6.575, 12.31), (61.7, -9.258, 9.157), (61.7, 5.972, 12.97), (61.7, -9.477, 8.286), (61.7, 5.306, 13.57), (61.7, -9.608, 7.397), (61.7, 4.585, 14.11), (61.7, -9.652, 6.5), (61.7, 3.814, 14.57), (61.7, 3.002, 14.96), (61.7, 2.157, 15.26), (61.7, 1.286, 15.48), (61.7, 0.3971, 15.61), (61.7, -0.5, 15.65), (61.7, -1.397, 15.61), (61.7, -2.286, 15.48), (61.7, 2.157, -2.258), (61.7, 3.002, -1.956), (61.7, 3.814, -1.572), (61.7, -9.608, 5.603), (61.7, 4.585, -1.11), (61.7, -9.477, 4.714), (61.7, 5.306, -0.5749), (61.7, -9.258, 3.843), (61.7, 5.972, 0.02823), (61.7, -8.956, 2.998), (61.7, 6.575, 0.6937), (61.7, 7.11, 1.415), (61.7, -8.572, 2.186), (61.7, 7.572, 2.186), (61.7, -8.11, 1.415), (61.7, 7.956, 2.998), (61.7, -7.575, 0.6937), (61.7, 8.258, 3.843), (61.7, -6.972, 0.02823), (61.7, 8.477, 4.714), (61.7, -6.306, -0.5749), (61.7, 8.608, 5.603), (61.7, -5.585, -1.11), (61.7, -4.814, -1.572), (61.7, -4.002, -1.956), (61.7, -3.157, -2.258), (61.7, -2.286, -2.477), (61.7, -1.397, -2.608), (61.7, -0.5, -2.652), (61.7, 0.3971, -2.608), (61.7, 1.286, -2.477), (61.8, -3.127, 15.16), (61.8, -3.964, 14.86), (61.8, -4.767, 14.48), (61.8, 8.551, 6.5), (61.8, 8.508, 7.387), (61.8, -5.529, 14.03), (61.8, 8.377, 8.266), (61.8, -6.242, 13.5), (61.8, 8.161, 9.127), (61.8, -6.9, 12.9), (61.8, 7.862, 9.964), (61.8, -7.497, 12.24), (61.8, -8.026, 11.53), (61.8, 7.482, 10.77), (61.8, -8.482, 10.77), (61.8, 7.026, 11.53), (61.8, -8.862, 9.964), (61.8, 6.497, 12.24), (61.8, -9.161, 9.127), (61.8, 5.9, 12.9), (61.8, -9.377, 8.266), (61.8, 5.242, 13.5), (61.8, -9.508, 7.387), (61.8, 4.529, 14.03), (61.8, -9.551, 6.5), (61.8, 3.767, 14.48), (61.8, 2.964, 14.86), (61.8, 2.127, 15.16), (61.8, 1.266, 15.38), (61.8, 0.3872, 15.51), (61.8, -0.5, 15.55), (61.8, -1.387, 15.51), (61.8, -2.266, 15.38), (61.8, 2.127, -2.161), (61.8, 2.964, -1.862), (61.8, 3.767, -1.482), (61.8, -9.508, 5.613), (61.8, 4.529, -1.026), (61.8, -9.377, 4.734), (61.8, 5.242, -0.4966), (61.8, -9.161, 3.873), (61.8, 5.9, 0.0999), (61.8, -8.862, 3.036), (61.8, 6.497, 0.758), (61.8, 7.026, 1.471), (61.8, -8.482, 2.233), (61.8, 7.482, 2.233), (61.8, -8.026, 1.471), (61.8, 7.862, 3.036), (61.8, -7.497, 0.758), (61.8, 8.161, 3.873), (61.8, -6.9, 0.0999), (61.8, 8.377, 4.734), (61.8, -6.242, -0.4966), (61.8, 8.508, 5.613), (61.8, -5.529, -1.026), (61.8, -4.767, -1.482), (61.8, -3.964, -1.862), (61.8, -3.127, -2.161), (61.8, -2.266, -2.377), (61.8, -1.387, -2.508), (61.8, -0.5, -2.551), (61.8, 0.3872, -2.508), (61.8, 1.266, -2.377), (61.8, -0.5, 6.5)], [], [(17, 16, 11), (3, 16, 12), (15, 16, 10), (14, 16, 15), (8, 16, 13), (11, 16, 3), (6, 16, 8), (13, 16, 14), (12, 16, 6), (10, 16, 17), (3, 12, 1, 9), (15, 10, 4, 19), (6, 8, 5, 7), (12, 6, 7, 1), (10, 17, 20, 4), (8, 13, 0, 5), (17, 11, 2, 20), (13, 14, 18, 0), (14, 15, 19, 18), (11, 3, 9, 2), (38, 34, 32), (24, 34, 33), (37, 34, 31), (36, 34, 37), (29, 34, 35), (32, 34, 24), (27, 34, 29), (35, 34, 36), (33, 34, 27), (31, 34, 38), (24, 33, 22, 30), (37, 31, 25, 40), (27, 29, 26, 28), (33, 27, 28, 22), (31, 38, 41, 25), (29, 35, 21, 26), (38, 32, 23, 41), (35, 36, 39, 21), (36, 37, 40, 39), (32, 24, 30, 23), (58, 59, 53), (45, 59, 54), (57, 59, 52), (56, 59, 57), (50, 59, 55), (53, 59, 45), (48, 59, 50), (55, 59, 56), (54, 59, 48), (52, 59, 58), (45, 54, 43, 51), (57, 52, 46, 61), (48, 50, 47, 49), (54, 48, 49, 43), (52, 58, 62, 46), (50, 55, 42, 47), (58, 53, 44, 62), (55, 56, 60, 42), (56, 57, 61, 60), (53, 45, 51, 44), (80, 79, 74), (66, 79, 75), (78, 79, 73), (77, 79, 78), (71, 79, 76), (74, 79, 66), (69, 79, 71), (76, 79, 77), (75, 79, 69), (73, 79, 80), (66, 75, 64, 72), (78, 73, 67, 82), (69, 71, 68, 70), (75, 69, 70, 64), (73, 80, 83, 67), (71, 76, 63, 68), (80, 74, 65, 83), (76, 77, 81, 63), (77, 78, 82, 81), (74, 66, 72, 65), (100, 101, 95), (87, 101, 96), (99, 101, 94), (98, 101, 99), (92, 101, 97), (95, 101, 87), (90, 101, 92), (97, 101, 98), (96, 101, 90), (94, 101, 100), (87, 96, 85, 93), (99, 94, 88, 103), (90, 92, 89, 91), (96, 90, 91, 85), (94, 100, 104, 88), (92, 97, 84, 89), (100, 95, 86, 104), (97, 98, 102, 84), (98, 99, 103, 102), (95, 87, 93, 86), (121, 122, 116), (108, 122, 117), (120, 122, 115), (119, 122, 120), (113, 122, 118), (116, 122, 108), (111, 122, 113), (118, 122, 119), (117, 122, 111), (115, 122, 121), (108, 117, 106, 114), (120, 115, 109, 124), (111, 113, 110, 112), (117, 111, 112, 106), (115, 121, 125, 109), (113, 118, 105, 110), (121, 116, 107, 125), (118, 119, 123, 105), (119, 120, 124, 123), (116, 108, 114, 107), (7, 5, 60, 61), (43, 49, 145, 130), (1, 7, 61, 46), (49, 47, 144, 145), (142, 143, 137), (129, 143, 138), (141, 143, 136), (140, 143, 141), (134, 143, 139), (137, 143, 129), (132, 143, 134), (139, 143, 140), (138, 143, 132), (136, 143, 142), (129, 138, 127, 135), (141, 136, 130, 145), (132, 134, 131, 133), (138, 132, 133, 127), (136, 142, 146, 130), (134, 139, 126, 131), (142, 137, 128, 146), (139, 140, 144, 126), (140, 141, 145, 144), (137, 129, 135, 128), (153, 154, 155), (153, 155, 156), (153, 156, 157), (153, 158, 154), (153, 159, 158), (153, 160, 159), (153, 161, 160), (153, 162, 161), (153, 163, 162), (184, 185, 157), (186, 157, 185), (187, 157, 186), (188, 184, 157), (156, 188, 157), (147, 189, 190), (147, 191, 189), (147, 192, 181), (147, 193, 192), (147, 195, 193), (147, 196, 195), (147, 197, 196), (147, 190, 197), (199, 148, 198), (200, 148, 199), (201, 148, 200), (147, 148, 191), (202, 148, 201), (191, 148, 202), (203, 204, 205), (206, 207, 204), (206, 204, 203), (208, 205, 209), (208, 203, 205), (210, 207, 206), (211, 209, 155), (211, 208, 209), (212, 213, 207), (212, 207, 210), (154, 211, 155), (214, 215, 213), (214, 213, 212), (216, 215, 214), (217, 218, 215), (217, 215, 216), (219, 220, 218), (219, 218, 217), (221, 222, 220), (221, 220, 219), (223, 222, 221), (223, 189, 222), (190, 189, 223), (366, 368, 529, 349), (358, 359, 356, 357), (324, 224, 323), (369, 341, 329, 372), (397, 320, 283, 398), (395, 322, 321, 396), (360, 361, 354, 355), (364, 365, 350, 351), (404, 225, 226, 403), (450, 449, 172, 171), (452, 451, 170, 169), (463, 462, 165, 164), (465, 466, 150, 151), (447, 444, 180, 175), (181, 192, 264, 270), (162, 163, 275, 276), (176, 274, 275, 163), (192, 193, 262, 264), (211, 154, 282, 245), (212, 210, 247, 244), (193, 195, 254, 262), (159, 160, 279, 280), (196, 197, 252, 253), (217, 216, 241, 239), (216, 214, 243, 241), (158, 159, 280, 281), (442, 443, 182, 183), (460, 463, 164, 167), (449, 448, 173, 172), (448, 447, 175, 173), (466, 467, 149, 150), (464, 465, 151, 152), (294, 305, 309, 332), (295, 294, 291, 292), (298, 153, 157), (304, 302, 301, 303), (296, 297, 317, 318), (299, 300, 314, 315), (287, 288, 338, 340), (305, 306, 308, 309), (298, 299, 315, 316), (284, 345, 313, 301), (291, 294, 332, 335), (290, 303, 311, 336), (286, 295, 319, 342), (287, 340, 333, 293), (292, 291, 284, 285), (285, 302, 312, 343), (286, 342, 314, 300), (289, 337, 310, 304), (405, 224, 225, 404), (367, 346, 330, 371), (402, 227, 228, 401), (375, 326, 325, 376), (370, 339, 341, 369), (401, 228, 229, 400), (398, 283, 230, 399), (373, 328, 327, 374), (378, 323, 224, 405), (368, 344, 346, 367), (372, 329, 328, 373), (399, 230, 322, 395), (374, 327, 326, 375), (377, 324, 323, 378), (285, 343, 334, 292), (302, 304, 310, 312), (301, 302, 285, 284), (301, 313, 311, 303), (288, 290, 336, 338), (197, 190, 266, 252), (181, 270, 272, 178), (221, 219, 238, 234), (208, 211, 245, 249), (219, 217, 239, 238), (160, 161, 277, 279), (178, 272, 274, 176), (206, 203, 251, 250), (210, 206, 250, 247), (223, 221, 234, 232), (214, 212, 244, 243), (161, 162, 276, 277), (195, 196, 253, 254), (203, 208, 249, 251), (190, 223, 232, 266), (154, 158, 281, 282), (258, 188, 156, 248), (268, 205, 204, 269), (235, 220, 222, 236), (240, 191, 202, 242), (231, 218, 220, 235), (259, 187, 186, 256), (236, 222, 189, 237), (242, 202, 201, 267), (246, 155, 209, 271), (261, 198, 194, 260), (267, 201, 200, 265), (269, 204, 207, 273), (263, 199, 198, 261), (265, 200, 199, 263), (256, 186, 185, 255), (255, 185, 184, 257), (257, 184, 188, 258), (259, 260, 194, 187), (248, 156, 155, 246), (233, 215, 218, 231), (237, 189, 191, 240), (233, 278, 213, 215), (273, 207, 213, 278), (271, 209, 205, 268), (297, 298, 316, 317), (284, 291, 335, 345), (293, 333, 331, 307), (292, 334, 319, 295), (289, 296, 318, 337), (306, 307, 331, 308), (371, 330, 339, 370), (403, 226, 227, 402), (400, 229, 320, 397), (295, 286, 305, 294), (303, 290, 289, 304), (376, 325, 324, 377), (298, 297, 153), (297, 296, 321, 153), (299, 298, 157), (300, 299, 157, 182), (335, 332, 347), (340, 338, 347), (313, 345, 347), (338, 336, 347), (332, 309, 347), (345, 335, 347), (333, 340, 347), (311, 313, 347), (308, 331, 347), (336, 311, 347), (331, 333, 347), (309, 308, 347), (317, 316, 348), (310, 337, 348), (334, 343, 348), (343, 312, 348), (337, 318, 348), (319, 334, 348), (314, 342, 348), (316, 315, 348), (312, 310, 348), (342, 319, 348), (318, 317, 348), (315, 314, 348), (187, 194, 157), (198, 148, 194), (157, 194, 148), (227, 327, 328, 228), (163, 153, 176), (181, 178, 147), (178, 176, 153, 147), (228, 328, 329, 229), (326, 327, 227, 226), (325, 326, 226, 225), (224, 324, 325, 225), (329, 341, 320, 229), (339, 283, 320, 341), (330, 230, 283, 339), (330, 346, 322, 230), (321, 322, 346, 344), (344, 147, 153, 321), (362, 363, 352, 353), (361, 362, 353, 354), (363, 364, 351, 352), (365, 366, 349, 350), (359, 360, 355, 356), (148, 429, 182, 157), (433, 358, 357, 432), (394, 379, 406, 396), (386, 385, 384, 387), (388, 383, 521, 389), (392, 520, 380, 393), (390, 382, 381, 391), (389, 521, 382, 390), (391, 381, 520, 392), (393, 380, 379, 394), (387, 384, 383, 388), (407, 431, 385, 386), (437, 517, 431, 407), (165, 166, 180, 179), (173, 175, 152, 151), (172, 173, 151, 150), (171, 172, 150, 149), (177, 164, 165, 179), (406, 419, 395, 396), (529, 368, 367, 408), (175, 180, 166, 152), (504, 460, 167, 429), (467, 468, 174, 149), (168, 169, 430), (446, 442, 183, 177), (404, 427, 428, 405), (461, 464, 152, 166), (377, 417, 416, 376), (468, 469, 430, 174), (403, 426, 427, 404), (397, 420, 423, 400), (453, 452, 169, 168), (182, 429, 167, 183), (376, 416, 415, 375), (399, 422, 421, 398), (372, 412, 409, 369), (400, 423, 424, 401), (401, 424, 425, 402), (370, 410, 411, 371), (398, 421, 420, 397), (169, 170, 174, 430), (402, 425, 426, 403), (373, 413, 412, 372), (374, 414, 413, 373), (405, 428, 418, 378), (369, 409, 410, 370), (395, 419, 422, 399), (378, 418, 417, 377), (444, 445, 179, 180), (375, 415, 414, 374), (170, 171, 149, 174), (371, 411, 408, 367), (469, 453, 168, 430), (451, 450, 171, 170), (177, 183, 167, 164), (462, 461, 166, 165), (445, 446, 177, 179), (519, 433, 432, 518), (505, 481, 460, 504), (442, 470, 454, 443), (516, 443, 454, 506), (438, 514, 509, 436), (439, 440, 435, 508), (514, 439, 508, 509), (440, 441, 434, 435), (513, 438, 436, 510), (437, 512, 511, 517), (497, 457, 496, 498), (499, 495, 456, 500), (458, 455, 494, 501), (500, 456, 455, 458), (501, 494, 493, 459), (519, 518, 457, 497), (463, 484, 483, 462), (461, 482, 485, 464), (452, 479, 478, 451), (462, 483, 482, 461), (447, 474, 471, 444), (464, 485, 486, 465), (451, 478, 477, 450), (465, 486, 487, 466), (466, 487, 488, 467), (448, 475, 474, 447), (445, 472, 473, 446), (460, 481, 484, 463), (449, 476, 475, 448), (450, 477, 476, 449), (444, 471, 472, 445), (453, 480, 479, 452), (446, 473, 470, 442), (468, 489, 490, 469), (469, 490, 480, 453), (467, 488, 489, 468), (503, 491, 505, 504), (459, 493, 492, 502), (502, 492, 491, 503), (498, 496, 495, 499), (512, 513, 510, 511), (441, 515, 507, 434), (515, 516, 506, 507), (51, 43, 130, 146), (133, 148, 147, 127), (19, 4, 433, 519), (19, 519, 18), (20, 433, 4), (18, 519, 0), (2, 433, 20), (9, 1, 46, 62), (127, 147, 135), (131, 148, 133), (126, 148, 131), (135, 147, 128), (64, 70, 103, 88), (72, 64, 88, 104), (70, 68, 102, 103), (47, 42, 104, 86), (42, 60, 65, 72), (60, 5, 65), (72, 104, 42), (5, 0, 83, 65), (144, 47, 86), (86, 93, 126, 144), (68, 63, 84, 102), (429, 84, 63, 504), (84, 429, 89), (89, 429, 91), (85, 91, 429, 148), (85, 148, 126, 93), (504, 63, 503), (503, 63, 502), (502, 63, 459), (501, 63, 458), (458, 63, 500), (459, 63, 501), (63, 81, 499, 500), (81, 82, 498, 499), (82, 67, 497, 498), (67, 83, 519, 497), (519, 83, 0), (22, 28, 124, 109), (30, 22, 109, 125), (23, 30, 125, 107), (344, 368, 23, 107), (28, 26, 123, 124), (26, 21, 62, 44), (44, 51, 105, 123), (123, 26, 44), (146, 105, 51), (62, 21, 9), (110, 105, 146, 128), (2, 9, 21, 39), (368, 366, 23), (366, 365, 23), (365, 364, 23), (364, 363, 23), (363, 362, 23), (40, 358, 433, 39), (433, 2, 39), (25, 359, 358, 40), (41, 360, 359, 25), (23, 361, 360, 41), (361, 23, 362), (112, 110, 128, 147), (112, 147, 344, 106), (107, 114, 344), (106, 344, 114), (407, 293, 437), (307, 512, 437, 293), (287, 293, 407, 386), (288, 287, 386, 387), (306, 513, 512, 307), (305, 438, 513, 306), (290, 288, 387, 388), (396, 321, 394), (394, 321, 393), (393, 321, 392), (392, 321, 391), (391, 321, 390), (390, 321, 389), (296, 289, 321), (389, 321, 388), (289, 290, 388, 321), (443, 516, 182), (516, 515, 182), (515, 441, 182), (441, 440, 182), (440, 439, 182), (439, 514, 182), (514, 438, 182), (286, 182, 438, 305), (300, 182, 286), (252, 266, 282, 281), (281, 280, 253, 252), (254, 253, 280, 279), (279, 277, 262, 254), (277, 276, 264, 262), (270, 264, 276, 275), (275, 274, 272, 270), (247, 241, 243, 244), (241, 247, 250, 239), (251, 238, 239, 250), (234, 238, 251, 249), (232, 234, 249, 245), (232, 245, 282, 266), (258, 248, 240, 242), (248, 246, 237, 240), (242, 267, 257, 258), (257, 267, 265, 255), (255, 265, 263, 256), (256, 263, 261, 259), (260, 259, 261), (246, 271, 236, 237), (271, 268, 235, 236), (268, 269, 231, 235), (273, 233, 231, 269), (278, 233, 273), (518, 432, 431, 517), (357, 385, 431, 432), (356, 384, 385, 357), (355, 383, 384, 356), (414, 425, 424, 413), (413, 424, 423, 412), (412, 423, 420, 409), (410, 409, 420, 421), (411, 410, 421, 422), (411, 422, 419, 408), (419, 406, 529, 408), (406, 379, 522, 529), (520, 381, 525, 524), (521, 383, 528, 527), (381, 382, 526, 525), (379, 380, 523, 522), (380, 520, 524, 523), (382, 521, 527, 526), (415, 426, 425, 414), (416, 427, 426, 415), (417, 428, 427, 416), (418, 428, 417), (511, 457, 518, 517), (510, 496, 457, 511), (495, 496, 510, 436), (509, 456, 495, 436), (455, 456, 509, 508), (435, 494, 455, 508), (434, 493, 494, 435), (492, 493, 434, 507), (491, 492, 507, 506), (454, 505, 491, 506), (481, 505, 454, 470), (473, 484, 481, 470), (473, 472, 483, 484), (472, 471, 482, 483), (474, 485, 482, 471), (475, 486, 485, 474), (476, 487, 486, 475), (477, 488, 487, 476), (478, 489, 488, 477), (479, 490, 489, 478), (480, 490, 479), (542, 539, 565, 563), (587, 584, 608, 606), (621, 600, 544, 533), (555, 557, 579, 532), (555, 532, 540, 559), (541, 542, 563, 561), (569, 565, 539, 538), (561, 559, 540, 541), (575, 572, 537, 536), (558, 560, 577, 576), (558, 576, 573, 547), (549, 570, 568, 550), (578, 575, 536, 535), (547, 573, 571, 548), (548, 571, 570, 549), (572, 569, 538, 537), (553, 564, 566, 554), (545, 578, 535, 534), (550, 568, 567, 551), (545, 534, 533, 544), (564, 553, 552, 562), (557, 554, 566, 579), (530, 531, 546, 599), (574, 577, 560, 590), (562, 552, 551, 567), (574, 590, 588, 543), (546, 531, 585, 602), (586, 587, 606, 604), (612, 608, 584, 583), (604, 602, 585, 586), (617, 615, 582, 581), (601, 603, 619, 618), (601, 618, 616, 591), (593, 613, 611, 594), (620, 617, 581, 580), (591, 616, 614, 592), (592, 614, 613, 593), (615, 612, 583, 582), (597, 607, 609, 598), (589, 620, 580, 556), (594, 611, 610, 595), (589, 556, 543, 588), (607, 597, 596, 605), (599, 598, 609, 530), (621, 619, 603, 600), (605, 596, 595, 610), (587, 586, 655, 656), (562, 567, 640, 637), (584, 587, 656, 653), (535, 536, 628, 627), (539, 542, 634, 631), (581, 582, 651, 650), (567, 568, 641, 640), (618, 619, 666, 665), (566, 564, 638, 639), (532, 579, 648, 624), (621, 533, 625, 667), (613, 614, 663, 662), (579, 566, 639, 648), (533, 534, 626, 625), (586, 585, 654, 655), (534, 535, 627, 626), (611, 613, 662, 661), (573, 576, 646, 644), (541, 540, 632, 633), (538, 539, 631, 630), (577, 574, 645, 647), (610, 611, 661, 660), (568, 570, 642, 641), (543, 556, 636, 635), (576, 577, 647, 646), (530, 609, 659, 622), (609, 607, 658, 659), (607, 605, 657, 658), (583, 584, 653, 652), (585, 531, 623, 654), (605, 610, 660, 657), (540, 532, 624, 632), (616, 618, 665, 664), (531, 530, 622, 623), (571, 573, 644, 643), (564, 562, 637, 638), (537, 538, 630, 629), (574, 543, 635, 645), (580, 581, 650, 649), (619, 621, 667, 666), (542, 541, 633, 634), (570, 571, 643, 642), (614, 616, 664, 663), (536, 537, 629, 628), (582, 583, 652, 651), (556, 580, 649, 636), (668, 671, 670, 679), (683, 678, 668, 679), (765, 766, 744, 743), (789, 793, 790, 786), (786, 790, 787, 778), (669, 670, 671, 672), (730, 682, 678, 683), (673, 669, 672, 680), (759, 729, 682, 730), (684, 681, 673, 680), (773, 772, 778, 787), (693, 785, 694, 692), (732, 686, 681, 684), (706, 704, 727, 728), (728, 727, 737, 738), (766, 765, 772, 773), (767, 733, 686, 732), (738, 737, 743, 744), (784, 768, 733, 767), (792, 799, 793, 789), (590, 560, 736, 741), (802, 799, 792, 798), (588, 590, 741, 745), (745, 763, 588), (806, 798, 792, 809), (813, 786, 778, 815), (864, 863, 779, 698), (806, 805, 801, 798), (812, 749, 750, 814), (816, 772, 765, 818), (832, 831, 761, 762), (809, 792, 789, 811), (831, 830, 760, 761), (811, 789, 786, 813), (842, 784, 767, 844), (857, 855, 671, 668), (834, 833, 764, 770), (821, 753, 754, 823), (808, 807, 722, 747), (810, 748, 749, 812), (867, 866, 724, 708), (808, 747, 748, 810), (837, 867, 708, 707), (846, 732, 684, 849), (856, 719, 720, 858), (829, 827, 757, 758), (861, 860, 682, 729), (851, 680, 672, 853), (814, 750, 751, 817), (853, 672, 671, 855), (859, 857, 668, 678), (815, 778, 772, 816), (833, 832, 762, 764), (840, 828, 692, 694), (827, 825, 755, 757), (836, 835, 699, 674), (847, 714, 715, 848), (843, 712, 713, 845), (826, 704, 692, 828), (841, 711, 712, 843), (863, 862, 756, 779), (805, 804, 676, 801), (840, 694, 784, 842), (839, 710, 711, 841), (835, 834, 770, 699), (838, 837, 707, 709), (866, 865, 697, 724), (860, 859, 678, 682), (824, 727, 704, 826), (825, 823, 754, 755), (848, 715, 716, 850), (817, 751, 752, 819), (845, 713, 714, 847), (819, 752, 753, 821), (852, 717, 718, 854), (849, 684, 680, 851), (844, 767, 732, 846), (830, 829, 758, 760), (854, 718, 719, 856), (818, 765, 743, 820), (862, 861, 729, 756), (804, 836, 674, 676), (865, 864, 698, 697), (820, 743, 737, 822), (850, 716, 717, 852), (822, 737, 727, 824), (839, 838, 709, 710), (892, 890, 781, 776), (936, 937, 1009, 1008), (906, 905, 746, 769), (901, 902, 974, 973), (877, 702, 701, 879), (917, 918, 990, 989), (885, 883, 773, 787), (881, 882, 954, 953), (900, 898, 745, 741), (909, 911, 983, 981), (899, 897, 677, 739), (906, 907, 979, 978), (875, 734, 702, 877), (886, 888, 960, 958), (872, 871, 693, 706), (907, 909, 981, 979), (872, 706, 728, 874), (901, 899, 739, 688), (928, 930, 1002, 1000), (885, 887, 959, 957), (894, 892, 776, 774), (936, 935, 721, 726), (888, 890, 962, 960), (870, 873, 945, 942), (905, 939, 742, 746), (926, 928, 1000, 998), (876, 878, 950, 948), (880, 883, 955, 952), (884, 796, 791, 886), (886, 791, 788, 888), (930, 932, 1004, 1002), (872, 874, 946, 944), (887, 885, 787, 790), (893, 891, 799, 802), (871, 872, 944, 943), (939, 905, 977, 1011), (939, 938, 740, 742), (902, 903, 975, 974), (938, 937, 731, 740), (900, 908, 980, 972), (870, 782, 771, 873), (912, 914, 986, 984), (937, 936, 726, 731), (935, 936, 1008, 1007), (869, 783, 782, 870), (904, 868, 940, 976), (903, 902, 689, 797), (921, 923, 995, 993), (869, 868, 794, 783), (899, 901, 973, 971), (897, 895, 675, 677), (915, 917, 989, 987), (911, 780, 759, 913), (884, 886, 958, 956), (922, 669, 673, 924), (887, 889, 961, 959), (876, 738, 744, 878), (878, 880, 952, 950), (874, 728, 738, 876), (908, 900, 741, 736), (895, 897, 969, 967), (877, 879, 951, 949), (902, 901, 688, 689), (914, 916, 988, 986), (895, 893, 802, 675), (924, 926, 998, 996), (908, 736, 735, 910), (931, 933, 1005, 1003), (868, 904, 795, 794), (934, 871, 943, 1006), (891, 889, 793, 799), (910, 912, 984, 982), (896, 894, 774, 763), (875, 877, 949, 947), (932, 930, 733, 768), (962, 964, 1036, 1034), (873, 771, 734, 875), (883, 885, 957, 955), (909, 777, 780, 911), (937, 938, 1010, 1009), (904, 903, 797, 795), (938, 939, 1011, 1010), (934, 932, 768, 785), (927, 929, 1001, 999), (913, 759, 730, 915), (933, 935, 1007, 1005), (880, 766, 773, 883), (903, 904, 976, 975), (910, 735, 725, 912), (889, 887, 790, 793), (894, 896, 968, 966), (869, 870, 942, 941), (933, 931, 696, 703), (925, 923, 690, 685), (918, 920, 992, 990), (889, 891, 963, 961), (929, 927, 687, 691), (914, 723, 705, 916), (898, 900, 972, 970), (920, 922, 994, 992), (920, 670, 669, 922), (871, 934, 785, 693), (929, 931, 1003, 1001), (879, 881, 953, 951), (924, 673, 681, 926), (927, 925, 685, 687), (892, 894, 966, 964), (919, 921, 993, 991), (918, 679, 670, 920), (916, 919, 991, 988), (923, 921, 695, 690), (923, 925, 997, 995), (917, 683, 679, 918), (925, 927, 999, 997), (928, 926, 681, 686), (932, 934, 1006, 1004), (921, 919, 700, 695), (897, 899, 971, 969), (915, 730, 683, 917), (922, 924, 996, 994), (881, 803, 800, 882), (911, 913, 985, 983), (916, 705, 700, 919), (890, 892, 964, 962), (907, 775, 777, 909), (908, 910, 982, 980), (879, 701, 803, 881), (891, 893, 965, 963), (898, 896, 763, 745), (913, 915, 987, 985), (912, 725, 723, 914), (931, 929, 691, 696), (905, 906, 978, 977), (896, 898, 970, 968), (935, 933, 703, 721), (868, 869, 941, 940), (930, 928, 686, 733), (874, 876, 948, 946), (882, 800, 796, 884), (893, 895, 967, 965), (878, 744, 766, 880), (882, 884, 956, 954), (888, 788, 781, 890), (873, 875, 947, 945), (858, 720, 722, 807), (906, 769, 775, 907), (1010, 1011, 1083, 1082), (997, 999, 1071, 1069), (959, 961, 1033, 1031), (1003, 1005, 1077, 1075), (991, 993, 1065, 1063), (976, 940, 1012, 1048), (994, 996, 1068, 1066), (980, 982, 1054, 1052), (982, 984, 1056, 1054), (1007, 1008, 1080, 1079), (969, 971, 1043, 1041), (985, 987, 1059, 1057), (968, 970, 1042, 1040), (989, 990, 1062, 1061), (947, 949, 1021, 1019), (981, 983, 1055, 1053), (961, 963, 1035, 1033), (995, 997, 1069, 1067), (946, 948, 1020, 1018), (992, 994, 1066, 1064), (998, 1000, 1072, 1070), (1004, 1006, 1078, 1076), (986, 988, 1060, 1058), (963, 965, 1037, 1035), (1006, 943, 1015, 1078), (958, 960, 1032, 1030), (987, 989, 1061, 1059), (952, 955, 1027, 1024), (983, 985, 1057, 1055), (960, 962, 1034, 1032), (945, 947, 1019, 1017), (957, 959, 1031, 1029), (1009, 1010, 1082, 1081), (984, 986, 1058, 1056), (966, 968, 1040, 1038), (978, 979, 1051, 1050), (944, 946, 1018, 1016), (940, 941, 1013, 1012), (979, 981, 1053, 1051), (953, 954, 1026, 1025), (999, 1001, 1073, 1071), (988, 991, 1063, 1060), (956, 958, 1030, 1028), (965, 967, 1039, 1037), (1005, 1007, 1079, 1077), (942, 945, 1017, 1014), (964, 966, 1038, 1036), (941, 942, 1014, 1013), (943, 944, 1016, 1015), (1001, 1003, 1075, 1073), (977, 978, 1050, 1049), (970, 972, 1044, 1042), (974, 975, 1047, 1046), (948, 950, 1022, 1020), (993, 995, 1067, 1065), (950, 952, 1024, 1022), (972, 980, 1052, 1044), (971, 973, 1045, 1043), (1002, 1004, 1076, 1074), (973, 974, 1046, 1045), (990, 992, 1064, 1062), (949, 951, 1023, 1021), (954, 956, 1028, 1026), (951, 953, 1025, 1023), (1000, 1002, 1074, 1072), (967, 969, 1041, 1039), (996, 998, 1070, 1068), (955, 957, 1029, 1027), (1008, 1009, 1081, 1080), (1011, 977, 1049, 1083), (975, 976, 1048, 1047), (1060, 1063, 1135, 1132), (1073, 1075, 1147, 1145), (1036, 1038, 1110, 1108), (1069, 1071, 1143, 1141), (1042, 1044, 1116, 1114), (1066, 1068, 1140, 1138), (1062, 1064, 1136, 1134), (1067, 1069, 1141, 1139), (1063, 1065, 1137, 1135), (1076, 1078, 1150, 1148), (1049, 1050, 1122, 1121), (1041, 1043, 1115, 1113), (1023, 1025, 1097, 1095), (1044, 1052, 1124, 1116), (1040, 1042, 1114, 1112), (1034, 1036, 1108, 1106), (1083, 1049, 1121, 1155), (1064, 1066, 1138, 1136), (1033, 1035, 1107, 1105), (1078, 1015, 1087, 1150), (1035, 1037, 1109, 1107), (1032, 1034, 1106, 1104), (1012, 1013, 1085, 1084), (1038, 1040, 1112, 1110), (1077, 1079, 1151, 1149), (1013, 1014, 1086, 1085), (1037, 1039, 1111, 1109), (1074, 1076, 1148, 1146), (1015, 1016, 1088, 1087), (1065, 1067, 1139, 1137), (1075, 1077, 1149, 1147), (1082, 1083, 1155, 1154), (1054, 1056, 1128, 1126), (1079, 1080, 1152, 1151), (1018, 1020, 1092, 1090), (1055, 1057, 1129, 1127), (1020, 1022, 1094, 1092), (1017, 1019, 1091, 1089), (1056, 1058, 1130, 1128), (1025, 1026, 1098, 1097), (1016, 1018, 1090, 1088), (1046, 1047, 1119, 1118), (1026, 1028, 1100, 1098), (1014, 1017, 1089, 1086), (1043, 1045, 1117, 1115), (1080, 1081, 1153, 1152), (1048, 1012, 1084, 1120), (1045, 1046, 1118, 1117), (1019, 1021, 1093, 1091), (1028, 1030, 1102, 1100), (1047, 1048, 1120, 1119), (1024, 1027, 1099, 1096), (1070, 1072, 1144, 1142), (1052, 1054, 1126, 1124), (1081, 1082, 1154, 1153), (1071, 1073, 1145, 1143), (1057, 1059, 1131, 1129), (1022, 1024, 1096, 1094), (1072, 1074, 1146, 1144), (1053, 1055, 1127, 1125), (1021, 1023, 1095, 1093), (1027, 1029, 1101, 1099), (1050, 1051, 1123, 1122), (1039, 1041, 1113, 1111), (1030, 1032, 1104, 1102), (1051, 1053, 1125, 1123), (1061, 1062, 1134, 1133), (1029, 1031, 1103, 1101), (1058, 1060, 1132, 1130), (1068, 1070, 1142, 1140), (1059, 1061, 1133, 1131), (1031, 1033, 1105, 1103), (1127, 1129, 1201, 1199), (1092, 1094, 1166, 1164), (1089, 1091, 1163, 1161), (1128, 1130, 1202, 1200), (1097, 1098, 1170, 1169), (1088, 1090, 1162, 1160), (1118, 1119, 1191, 1190), (1098, 1100, 1172, 1170), (1086, 1089, 1161, 1158), (1115, 1117, 1189, 1187), (1152, 1153, 1225, 1224), (1120, 1084, 1156, 1192), (1117, 1118, 1190, 1189), (1091, 1093, 1165, 1163), (1100, 1102, 1174, 1172), (1119, 1120, 1192, 1191), (1096, 1099, 1171, 1168), (1142, 1144, 1216, 1214), (1124, 1126, 1198, 1196), (1153, 1154, 1226, 1225), (1143, 1145, 1217, 1215), (1129, 1131, 1203, 1201), (1094, 1096, 1168, 1166), (1144, 1146, 1218, 1216), (1125, 1127, 1199, 1197), (1093, 1095, 1167, 1165), (1099, 1101, 1173, 1171), (1122, 1123, 1195, 1194), (1111, 1113, 1185, 1183), (1102, 1104, 1176, 1174), (1123, 1125, 1197, 1195), (1133, 1134, 1206, 1205), (1101, 1103, 1175, 1173), (1130, 1132, 1204, 1202), (1140, 1142, 1214, 1212), (1131, 1133, 1205, 1203), (1103, 1105, 1177, 1175), (1132, 1135, 1207, 1204), (1145, 1147, 1219, 1217), (1108, 1110, 1182, 1180), (1141, 1143, 1215, 1213), (1114, 1116, 1188, 1186), (1138, 1140, 1212, 1210), (1134, 1136, 1208, 1206), (1139, 1141, 1213, 1211), (1135, 1137, 1209, 1207), (1148, 1150, 1222, 1220), (1121, 1122, 1194, 1193), (1113, 1115, 1187, 1185), (1095, 1097, 1169, 1167), (1116, 1124, 1196, 1188), (1112, 1114, 1186, 1184), (1106, 1108, 1180, 1178), (1155, 1121, 1193, 1227), (1136, 1138, 1210, 1208), (1105, 1107, 1179, 1177), (1150, 1087, 1159, 1222), (1107, 1109, 1181, 1179), (1104, 1106, 1178, 1176), (1084, 1085, 1157, 1156), (1110, 1112, 1184, 1182), (1149, 1151, 1223, 1221), (1085, 1086, 1158, 1157), (1109, 1111, 1183, 1181), (1146, 1148, 1220, 1218), (1087, 1088, 1160, 1159), (1137, 1139, 1211, 1209), (1147, 1149, 1221, 1219), (1154, 1155, 1227, 1226), (1126, 1128, 1200, 1198), (1151, 1152, 1224, 1223), (1090, 1092, 1164, 1162), (1204, 1207, 1279, 1276), (1217, 1219, 1291, 1289), (1180, 1182, 1254, 1252), (1213, 1215, 1287, 1285), (1186, 1188, 1260, 1258), (1210, 1212, 1284, 1282), (1206, 1208, 1280, 1278), (1211, 1213, 1285, 1283), (1207, 1209, 1281, 1279), (1220, 1222, 1294, 1292), (1193, 1194, 1266, 1265), (1185, 1187, 1259, 1257), (1167, 1169, 1241, 1239), (1188, 1196, 1268, 1260), (1184, 1186, 1258, 1256), (1178, 1180, 1252, 1250), (1227, 1193, 1265, 1299), (1208, 1210, 1282, 1280), (1177, 1179, 1251, 1249), (1222, 1159, 1231, 1294), (1179, 1181, 1253, 1251), (1176, 1178, 1250, 1248), (1156, 1157, 1229, 1228), (1182, 1184, 1256, 1254), (1221, 1223, 1295, 1293), (1157, 1158, 1230, 1229), (1181, 1183, 1255, 1253), (1218, 1220, 1292, 1290), (1159, 1160, 1232, 1231), (1209, 1211, 1283, 1281), (1219, 1221, 1293, 1291), (1226, 1227, 1299, 1298), (1198, 1200, 1272, 1270), (1223, 1224, 1296, 1295), (1162, 1164, 1236, 1234), (1199, 1201, 1273, 1271), (1164, 1166, 1238, 1236), (1161, 1163, 1235, 1233), (1200, 1202, 1274, 1272), (1169, 1170, 1242, 1241), (1160, 1162, 1234, 1232), (1190, 1191, 1263, 1262), (1170, 1172, 1244, 1242), (1158, 1161, 1233, 1230), (1187, 1189, 1261, 1259), (1224, 1225, 1297, 1296), (1192, 1156, 1228, 1264), (1189, 1190, 1262, 1261), (1163, 1165, 1237, 1235), (1172, 1174, 1246, 1244), (1191, 1192, 1264, 1263), (1168, 1171, 1243, 1240), (1214, 1216, 1288, 1286), (1196, 1198, 1270, 1268), (1225, 1226, 1298, 1297), (1215, 1217, 1289, 1287), (1201, 1203, 1275, 1273), (1166, 1168, 1240, 1238), (1216, 1218, 1290, 1288), (1197, 1199, 1271, 1269), (1165, 1167, 1239, 1237), (1171, 1173, 1245, 1243), (1194, 1195, 1267, 1266), (1183, 1185, 1257, 1255), (1174, 1176, 1248, 1246), (1195, 1197, 1269, 1267), (1205, 1206, 1278, 1277), (1173, 1175, 1247, 1245), (1202, 1204, 1276, 1274), (1212, 1214, 1286, 1284), (1203, 1205, 1277, 1275), (1175, 1177, 1249, 1247), (1236, 1238, 1300), (1233, 1235, 1300), (1272, 1274, 1300), (1241, 1242, 1300), (1232, 1234, 1300), (1262, 1263, 1300), (1242, 1244, 1300), (1230, 1233, 1300), (1259, 1261, 1300), (1296, 1297, 1300), (1264, 1228, 1300), (1261, 1262, 1300), (1235, 1237, 1300), (1244, 1246, 1300), (1263, 1264, 1300), (1240, 1243, 1300), (1286, 1288, 1300), (1268, 1270, 1300), (1297, 1298, 1300), (1287, 1289, 1300), (1273, 1275, 1300), (1238, 1240, 1300), (1288, 1290, 1300), (1269, 1271, 1300), (1237, 1239, 1300), (1243, 1245, 1300), (1266, 1267, 1300), (1255, 1257, 1300), (1246, 1248, 1300), (1267, 1269, 1300), (1277, 1278, 1300), (1245, 1247, 1300), (1274, 1276, 1300), (1284, 1286, 1300), (1275, 1277, 1300), (1247, 1249, 1300), (1276, 1279, 1300), (1289, 1291, 1300), (1252, 1254, 1300), (1285, 1287, 1300), (1258, 1260, 1300), (1282, 1284, 1300), (1278, 1280, 1300), (1283, 1285, 1300), (1279, 1281, 1300), (1292, 1294, 1300), (1265, 1266, 1300), (1257, 1259, 1300), (1239, 1241, 1300), (1260, 1268, 1300), (1256, 1258, 1300), (1250, 1252, 1300), (1299, 1265, 1300), (1280, 1282, 1300), (1249, 1251, 1300), (1294, 1231, 1300), (1251, 1253, 1300), (1248, 1250, 1300), (1228, 1229, 1300), (1254, 1256, 1300), (1293, 1295, 1300), (1229, 1230, 1300), (1253, 1255, 1300), (1290, 1292, 1300), (1231, 1232, 1300), (1281, 1283, 1300), (1291, 1293, 1300), (1298, 1299, 1300), (1270, 1272, 1300), (1295, 1296, 1300), (1234, 1236, 1300), (1271, 1273, 1300), (852, 854, 1351, 1349), (837, 838, 1335, 1334), (866, 867, 1364, 1363), (818, 820, 1317, 1315), (804, 805, 1302, 1301), (865, 866, 1363, 1362), (828, 840, 1337, 1325), (864, 865, 1362, 1361), (838, 839, 1336, 1335), (861, 862, 1359, 1358), (858, 807, 1304, 1355), (823, 825, 1322, 1320), (836, 804, 1301, 1333), (860, 861, 1358, 1357), (835, 836, 1333, 1332), (840, 842, 1339, 1337), (805, 806, 1303, 1302), (862, 863, 1360, 1359), (813, 815, 1312, 1310), (863, 864, 1361, 1360), (814, 817, 1314, 1311), (808, 810, 1307, 1305), (833, 834, 1331, 1330), (839, 841, 1338, 1336), (834, 835, 1332, 1331), (843, 845, 1342, 1340), (806, 809, 1306, 1303), (820, 822, 1319, 1317), (827, 829, 1326, 1324), (829, 830, 1327, 1326), (812, 814, 1311, 1309), (816, 818, 1315, 1313), (851, 853, 1350, 1348), (830, 831, 1328, 1327), (807, 808, 1305, 1304), (825, 827, 1324, 1322), (850, 852, 1349, 1347), (842, 844, 1341, 1339), (853, 855, 1352, 1350), (832, 833, 1330, 1329), (848, 850, 1347, 1345), (855, 857, 1354, 1352), (831, 832, 1329, 1328), (811, 813, 1310, 1308), (821, 823, 1320, 1318), (854, 856, 1353, 1351), (809, 811, 1308, 1306), (822, 824, 1321, 1319), (849, 851, 1348, 1346), (810, 812, 1309, 1307), (826, 828, 1325, 1323), (819, 821, 1318, 1316), (844, 846, 1343, 1341), (824, 826, 1323, 1321), (845, 847, 1344, 1342), (867, 837, 1334, 1364), (856, 858, 1355, 1353), (841, 843, 1340, 1338), (859, 860, 1357, 1356), (815, 816, 1313, 1312), (857, 859, 1356, 1354), (817, 819, 1316, 1314), (846, 849, 1346, 1343), (847, 848, 1345, 1344), (1325, 1337, 1401, 1389), (1322, 1324, 1388, 1386), (1364, 1334, 1398, 1428), (1323, 1325, 1389, 1387), (1334, 1335, 1399, 1398), (1312, 1313, 1377, 1376), (1335, 1336, 1400, 1399), (1317, 1319, 1383, 1381), (1337, 1339, 1403, 1401), (1301, 1302, 1366, 1365), (1336, 1338, 1402, 1400), (1333, 1301, 1365, 1397), (1340, 1342, 1406, 1404), (1302, 1303, 1367, 1366), (1339, 1341, 1405, 1403), (1305, 1307, 1371, 1369), (1338, 1340, 1404, 1402), (1303, 1306, 1370, 1367), (1332, 1333, 1397, 1396), (1309, 1311, 1375, 1373), (1330, 1331, 1395, 1394), (1304, 1305, 1369, 1368), (1341, 1343, 1407, 1405), (1331, 1332, 1396, 1395), (1308, 1310, 1374, 1372), (1326, 1327, 1391, 1390), (1342, 1344, 1408, 1406), (1306, 1308, 1372, 1370), (1353, 1355, 1419, 1417), (1327, 1328, 1392, 1391), (1307, 1309, 1373, 1371), (1356, 1357, 1421, 1420), (1329, 1330, 1394, 1393), (1348, 1350, 1414, 1412), (1354, 1356, 1420, 1418), (1328, 1329, 1393, 1392), (1347, 1349, 1413, 1411), (1343, 1346, 1410, 1407), (1318, 1320, 1384, 1382), (1350, 1352, 1416, 1414), (1344, 1345, 1409, 1408), (1319, 1321, 1385, 1383), (1345, 1347, 1411, 1409), (1349, 1351, 1415, 1413), (1316, 1318, 1382, 1380), (1352, 1354, 1418, 1416), (1363, 1364, 1428, 1427), (1321, 1323, 1387, 1385), (1351, 1353, 1417, 1415), (1362, 1363, 1427, 1426), (1314, 1316, 1380, 1378), (1346, 1348, 1412, 1410), (1361, 1362, 1426, 1425), (1315, 1317, 1381, 1379), (1358, 1359, 1423, 1422), (1320, 1322, 1386, 1384), (1357, 1358, 1422, 1421), (1310, 1312, 1376, 1374), (1359, 1360, 1424, 1423), (1311, 1314, 1378, 1375), (1360, 1361, 1425, 1424), (1324, 1326, 1390, 1388), (1355, 1304, 1368, 1419), (1313, 1315, 1379, 1377), (1371, 1373, 1437, 1435), (1393, 1394, 1458, 1457), (1412, 1414, 1478, 1476), (1392, 1393, 1457, 1456), (1411, 1413, 1477, 1475), (1382, 1384, 1448, 1446), (1414, 1416, 1480, 1478), (1383, 1385, 1449, 1447), (1409, 1411, 1475, 1473), (1380, 1382, 1446, 1444), (1416, 1418, 1482, 1480), (1385, 1387, 1451, 1449), (1415, 1417, 1481, 1479), (1378, 1380, 1444, 1442), (1410, 1412, 1476, 1474), (1379, 1381, 1445, 1443), (1405, 1407, 1471, 1469), (1384, 1386, 1450, 1448), (1406, 1408, 1472, 1470), (1374, 1376, 1440, 1438), (1417, 1419, 1483, 1481), (1375, 1378, 1442, 1439), (1420, 1421, 1485, 1484), (1388, 1390, 1454, 1452), (1419, 1368, 1432, 1483), (1418, 1420, 1484, 1482), (1377, 1379, 1443, 1441), (1389, 1401, 1465, 1453), (1407, 1410, 1474, 1471), (1386, 1388, 1452, 1450), (1428, 1398, 1462, 1492), (1408, 1409, 1473, 1472), (1387, 1389, 1453, 1451), (1398, 1399, 1463, 1462), (1413, 1415, 1479, 1477), (1376, 1377, 1441, 1440), (1399, 1400, 1464, 1463), (1427, 1428, 1492, 1491), (1381, 1383, 1447, 1445), (1401, 1403, 1467, 1465), (1426, 1427, 1491, 1490), (1365, 1366, 1430, 1429), (1400, 1402, 1466, 1464), (1425, 1426, 1490, 1489), (1397, 1365, 1429, 1461), (1404, 1406, 1470, 1468), (1422, 1423, 1487, 1486), (1366, 1367, 1431, 1430), (1403, 1405, 1469, 1467), (1421, 1422, 1486, 1485), (1369, 1371, 1435, 1433), (1402, 1404, 1468, 1466), (1423, 1424, 1488, 1487), (1367, 1370, 1434, 1431), (1396, 1397, 1461, 1460), (1424, 1425, 1489, 1488), (1373, 1375, 1439, 1437), (1394, 1395, 1459, 1458), (1368, 1369, 1433, 1432), (1395, 1396, 1460, 1459), (1372, 1374, 1438, 1436), (1390, 1391, 1455, 1454), (1370, 1372, 1436, 1434), (1391, 1392, 1456, 1455), (1478, 1480, 1544, 1542), (1447, 1449, 1513, 1511), (1473, 1475, 1539, 1537), (1444, 1446, 1510, 1508), (1480, 1482, 1546, 1544), (1449, 1451, 1515, 1513), (1479, 1481, 1545, 1543), (1442, 1444, 1508, 1506), (1474, 1476, 1540, 1538), (1443, 1445, 1509, 1507), (1469, 1471, 1535, 1533), (1448, 1450, 1514, 1512), (1470, 1472, 1536, 1534), (1438, 1440, 1504, 1502), (1481, 1483, 1547, 1545), (1439, 1442, 1506, 1503), (1484, 1485, 1549, 1548), (1452, 1454, 1518, 1516), (1483, 1432, 1496, 1547), (1482, 1484, 1548, 1546), (1441, 1443, 1507, 1505), (1453, 1465, 1529, 1517), (1471, 1474, 1538, 1535), (1450, 1452, 1516, 1514), (1492, 1462, 1526, 1556), (1472, 1473, 1537, 1536), (1451, 1453, 1517, 1515), (1462, 1463, 1527, 1526), (1477, 1479, 1543, 1541), (1440, 1441, 1505, 1504), (1463, 1464, 1528, 1527), (1491, 1492, 1556, 1555), (1445, 1447, 1511, 1509), (1465, 1467, 1531, 1529), (1490, 1491, 1555, 1554), (1429, 1430, 1494, 1493), (1464, 1466, 1530, 1528), (1489, 1490, 1554, 1553), (1461, 1429, 1493, 1525), (1468, 1470, 1534, 1532), (1486, 1487, 1551, 1550), (1430, 1431, 1495, 1494), (1467, 1469, 1533, 1531), (1485, 1486, 1550, 1549), (1433, 1435, 1499, 1497), (1466, 1468, 1532, 1530), (1487, 1488, 1552, 1551), (1431, 1434, 1498, 1495), (1460, 1461, 1525, 1524), (1488, 1489, 1553, 1552), (1437, 1439, 1503, 1501), (1458, 1459, 1523, 1522), (1432, 1433, 1497, 1496), (1459, 1460, 1524, 1523), (1436, 1438, 1502, 1500), (1454, 1455, 1519, 1518), (1434, 1436, 1500, 1498), (1455, 1456, 1520, 1519), (1435, 1437, 1501, 1499), (1457, 1458, 1522, 1521), (1476, 1478, 1542, 1540), (1456, 1457, 1521, 1520), (1475, 1477, 1541, 1539), (1446, 1448, 1512, 1510), (1543, 1545, 1609, 1607), (1506, 1508, 1572, 1570), (1538, 1540, 1604, 1602), (1507, 1509, 1573, 1571), (1533, 1535, 1599, 1597), (1512, 1514, 1578, 1576), (1534, 1536, 1600, 1598), (1502, 1504, 1568, 1566), (1545, 1547, 1611, 1609), (1503, 1506, 1570, 1567), (1548, 1549, 1613, 1612), (1516, 1518, 1582, 1580), (1547, 1496, 1560, 1611), (1546, 1548, 1612, 1610), (1505, 1507, 1571, 1569), (1517, 1529, 1593, 1581), (1535, 1538, 1602, 1599), (1514, 1516, 1580, 1578), (1556, 1526, 1590, 1620), (1536, 1537, 1601, 1600), (1515, 1517, 1581, 1579), (1526, 1527, 1591, 1590), (1541, 1543, 1607, 1605), (1504, 1505, 1569, 1568), (1527, 1528, 1592, 1591), (1555, 1556, 1620, 1619), (1509, 1511, 1575, 1573), (1529, 1531, 1595, 1593), (1554, 1555, 1619, 1618), (1493, 1494, 1558, 1557), (1528, 1530, 1594, 1592), (1553, 1554, 1618, 1617), (1525, 1493, 1557, 1589), (1532, 1534, 1598, 1596), (1550, 1551, 1615, 1614), (1494, 1495, 1559, 1558), (1531, 1533, 1597, 1595), (1549, 1550, 1614, 1613), (1497, 1499, 1563, 1561), (1530, 1532, 1596, 1594), (1551, 1552, 1616, 1615), (1495, 1498, 1562, 1559), (1524, 1525, 1589, 1588), (1552, 1553, 1617, 1616), (1501, 1503, 1567, 1565), (1522, 1523, 1587, 1586), (1496, 1497, 1561, 1560), (1523, 1524, 1588, 1587), (1500, 1502, 1566, 1564), (1518, 1519, 1583, 1582), (1498, 1500, 1564, 1562), (1519, 1520, 1584, 1583), (1499, 1501, 1565, 1563), (1521, 1522, 1586, 1585), (1540, 1542, 1606, 1604), (1520, 1521, 1585, 1584), (1539, 1541, 1605, 1603), (1510, 1512, 1576, 1574), (1542, 1544, 1608, 1606), (1511, 1513, 1577, 1575), (1537, 1539, 1603, 1601), (1508, 1510, 1574, 1572), (1544, 1546, 1610, 1608), (1513, 1515, 1579, 1577), (1598, 1600, 1621), (1566, 1568, 1621), (1609, 1611, 1621), (1567, 1570, 1621), (1612, 1613, 1621), (1580, 1582, 1621), (1611, 1560, 1621), (1610, 1612, 1621), (1569, 1571, 1621), (1581, 1593, 1621), (1599, 1602, 1621), (1578, 1580, 1621), (1620, 1590, 1621), (1600, 1601, 1621), (1579, 1581, 1621), (1590, 1591, 1621), (1605, 1607, 1621), (1568, 1569, 1621), (1591, 1592, 1621), (1619, 1620, 1621), (1573, 1575, 1621), (1593, 1595, 1621), (1618, 1619, 1621), (1557, 1558, 1621), (1592, 1594, 1621), (1617, 1618, 1621), (1589, 1557, 1621), (1596, 1598, 1621), (1614, 1615, 1621), (1558, 1559, 1621), (1595, 1597, 1621), (1613, 1614, 1621), (1561, 1563, 1621), (1594, 1596, 1621), (1615, 1616, 1621), (1559, 1562, 1621), (1588, 1589, 1621), (1616, 1617, 1621), (1565, 1567, 1621), (1586, 1587, 1621), (1560, 1561, 1621), (1587, 1588, 1621), (1564, 1566, 1621), (1582, 1583, 1621), (1562, 1564, 1621), (1583, 1584, 1621), (1563, 1565, 1621), (1585, 1586, 1621), (1604, 1606, 1621), (1584, 1585, 1621), (1603, 1605, 1621), (1574, 1576, 1621), (1606, 1608, 1621), (1575, 1577, 1621), (1601, 1603, 1621), (1572, 1574, 1621), (1608, 1610, 1621), (1577, 1579, 1621), (1607, 1609, 1621), (1570, 1572, 1621), (1602, 1604, 1621), (1571, 1573, 1621), (1597, 1599, 1621), (1576, 1578, 1621), (704, 706, 693, 692), (694, 785, 768, 784), (774, 588, 763), (776, 781, 589), (589, 588, 774, 776), (620, 589, 781, 788), (617, 620, 788, 791), (615, 617, 791, 796), (612, 615, 796, 800), (608, 612, 800, 803), (608, 803, 701, 606), (604, 606, 701, 702), (602, 604, 702, 734), (734, 771, 602), (546, 602, 771, 782), (782, 783, 546), (794, 546, 783), (795, 546, 794), (736, 560, 735), (735, 560, 725), (560, 558, 723, 725), (723, 558, 705), (558, 547, 700, 705), (547, 548, 695, 700), (548, 549, 690, 695), (549, 550, 685, 690), (551, 687, 685, 550), (552, 691, 687, 551), (553, 696, 691, 552), (554, 703, 696, 553), (703, 554, 721), (557, 726, 721, 554), (726, 557, 731), (740, 731, 557), (742, 740, 557), (756, 729, 759, 780), (756, 780, 777, 779), (779, 777, 775, 698), (775, 769, 697, 698), (555, 697, 769, 557), (769, 746, 557), (746, 742, 557), (675, 802, 798, 801), (676, 677, 675, 801), (674, 739, 677, 676), (674, 699, 688, 739), (770, 689, 688, 699), (546, 689, 770, 599), (689, 546, 797), (797, 546, 795), (697, 555, 724), (724, 555, 708), (708, 555, 707), (709, 707, 555), (600, 722, 720, 544), (544, 720, 719, 545), (545, 719, 718, 578), (578, 718, 717, 575), (575, 717, 716, 572), (572, 716, 715, 569), (569, 715, 714, 565), (565, 714, 713, 563), (563, 713, 712, 561), (561, 712, 711, 559), (559, 711, 710, 555), (710, 709, 555), (603, 747, 722, 600), (601, 748, 747, 603), (591, 749, 748, 601), (592, 750, 749, 591), (593, 751, 750, 592), (594, 752, 751, 593), (595, 753, 752, 594), (596, 754, 753, 595), (597, 755, 754, 596), (598, 757, 755, 597), (599, 758, 757, 598), (758, 599, 760), (761, 760, 599), (762, 761, 599), (764, 762, 599), (770, 764, 599), (622, 624, 648, 623), (624, 622, 659, 632), (633, 632, 659, 658), (634, 633, 658, 657), (634, 657, 660, 631), (631, 660, 661, 630), (630, 661, 662, 629), (666, 667, 625), (626, 665, 666, 625), (627, 664, 665, 626), (628, 663, 664, 627), (629, 662, 663, 628), (648, 639, 654, 623), (638, 655, 654, 639), (635, 647, 645), (646, 647, 635, 636), (644, 646, 636, 649), (643, 644, 649, 650), (642, 643, 650, 651), (641, 642, 651, 652), (640, 641, 652, 653), (637, 640, 653, 656), (637, 656, 655, 638)])
me_cylinder_002.polygons.foreach_set('material_index', [2, 2, 2, 2, 2, 2, 2, 2, 2, 2, 0, 0, 0, 0, 0, 0, 0, 0, 0, 0, 2, 2, 2, 2, 2, 2, 2, 2, 2, 2, 0, 0, 0, 0, 0, 0, 0, 0, 0, 0, 2, 2, 2, 2, 2, 2, 2, 2, 2, 2, 0, 0, 0, 0, 0, 0, 0, 0, 0, 0, 2, 2, 2, 2, 2, 2, 2, 2, 2, 2, 0, 0, 0, 0, 0, 0, 0, 0, 0, 0, 2, 2, 2, 2, 2, 2, 2, 2, 2, 2, 0, 0, 0, 0, 0, 0, 0, 0, 0, 0, 2, 2, 2, 2, 2, 2, 2, 2, 2, 2, 0, 0, 0, 0, 0, 0, 0, 0, 0, 0, 0, 0, 0, 0, 2, 2, 2, 2, 2, 2, 2, 2, 2, 2, 0, 0, 0, 0, 0, 0, 0, 0, 0, 0, 0, 0, 0, 0, 0, 0, 0, 0, 0, 0, 0, 0, 0, 0, 0, 0, 0, 0, 0, 0, 0, 0, 0, 0, 0, 0, 0, 0, 0, 0, 0, 0, 0, 0, 0, 0, 0, 0, 0, 0, 0, 0, 0, 0, 0, 0, 0, 0, 0, 0, 0, 0, 0, 0, 0, 0, 0, 0, 0, 0, 0, 0, 0, 0, 0, 0, 0, 0, 0, 0, 0, 0, 0, 0, 0, 0, 0, 0, 0, 0, 0, 0, 0, 0, 0, 0, 0, 0, 0, 0, 0, 0, 0, 0, 0, 0, 0, 0, 0, 0, 0, 0, 0, 0, 0, 0, 0, 0, 0, 0, 0, 0, 0, 0, 0, 0, 0, 0, 0, 0, 0, 0, 0, 0, 0, 0, 0, 0, 0, 0, 0, 0, 0, 0, 0, 0, 0, 0, 0, 0, 0, 0, 0, 0, 0, 0, 0, 0, 0, 0, 0, 0, 0, 0, 0, 0, 0, 0, 0, 0, 0, 0, 0, 0, 0, 0, 0, 0, 0, 0, 0, 0, 0, 0, 0, 0, 2, 2, 2, 2, 2, 2, 2, 2, 2, 2, 2, 2, 2, 2, 2, 2, 2, 2, 2, 2, 2, 2, 2, 2, 0, 0, 0, 0, 0, 0, 0, 0, 0, 0, 0, 0, 0, 0, 0, 0, 0, 0, 0, 0, 0, 0, 0, 0, 0, 0, 0, 0, 0, 0, 0, 0, 0, 0, 0, 0, 0, 0, 0, 0, 0, 0, 0, 0, 0, 0, 0, 0, 0, 0, 0, 0, 0, 0, 0, 0, 0, 0, 0, 0, 0, 0, 0, 0, 0, 0, 0, 0, 0, 0, 0, 0, 0, 0, 0, 0, 0, 0, 0, 0, 0, 0, 0, 0, 0, 0, 0, 0, 0, 0, 0, 0, 0, 0, 0, 0, 0, 0, 0, 0, 0, 0, 0, 0, 0, 0, 0, 0, 0, 0, 0, 0, 0, 0, 0, 0, 0, 0, 0, 0, 0, 0, 0, 0, 0, 0, 0, 0, 0, 0, 0, 0, 0, 0, 0, 0, 0, 0, 0, 0, 0, 0, 0, 0, 0, 0, 0, 0, 0, 0, 0, 0, 0, 0, 0, 0, 0, 0, 0, 0, 0, 0, 0, 0, 0, 0, 0, 0, 0, 0, 0, 0, 0, 0, 0, 0, 0, 0, 0, 0, 0, 0, 0, 0, 0, 0, 0, 0, 0, 0, 0, 0, 0, 0, 0, 0, 0, 0, 0, 0, 0, 0, 0, 0, 0, 0, 0, 0, 0, 0, 0, 0, 0, 2, 2, 2, 2, 2, 2, 2, 2, 2, 2, 2, 2, 2, 2, 2, 2, 2, 2, 2, 2, 2, 2, 2, 2, 2, 1, 1, 1, 1, 1, 1, 1, 1, 1, 1, 1, 1, 1, 1, 1, 1, 1, 1, 1, 1, 1, 1, 1, 1, 1, 1, 1, 1, 1, 1, 1, 1, 1, 1, 1, 1, 1, 1, 1, 1, 1, 1, 1, 1, 1, 1, 1, 1, 1, 1, 1, 1, 1, 1, 1, 1, 1, 1, 1, 1, 1, 1, 1, 1, 1, 1, 1, 1, 1, 1, 1, 1, 1, 1, 1, 1, 1, 1, 1, 1, 1, 1, 1, 1, 1, 1, 1, 1, 1, 1, 1, 1, 1, 1, 1, 1, 1, 1, 1, 1, 1, 1, 1, 1, 1, 1, 1, 1, 1, 1, 1, 1, 1, 1, 1, 1, 1, 1, 1, 1, 1, 1, 1, 1, 1, 1, 1, 1, 1, 1, 1, 1, 1, 1, 1, 3, 3, 3, 3, 3, 3, 3, 3, 3, 3, 3, 3, 3, 3, 3, 3, 3, 3, 3, 3, 3, 3, 3, 3, 3, 3, 3, 3, 3, 3, 3, 3, 3, 3, 3, 3, 3, 3, 3, 3, 3, 3, 3, 3, 3, 3, 3, 3, 3, 3, 3, 3, 3, 3, 3, 3, 3, 3, 3, 3, 3, 3, 3, 3, 3, 3, 3, 3, 3, 3, 3, 3, 3, 3, 3, 3, 3, 3, 3, 3, 3, 3, 3, 3, 3, 3, 3, 3, 1, 3, 1, 3, 1, 3, 1, 3, 1, 3, 1, 3, 1, 3, 1, 3, 3, 1, 1, 3, 3, 1, 1, 3, 1, 1, 1, 3, 3, 1, 1, 3, 3, 1, 1, 3, 1, 3, 1, 3, 1, 3, 1, 3, 1, 3, 1, 3, 1, 3, 1, 3, 1, 3, 1, 3, 1, 3, 3, 1, 1, 3, 1, 3, 1, 3, 1, 3, 1, 3, 1, 3, 1, 3, 1, 3, 1, 3, 1, 3, 1, 3, 1, 3, 1, 3, 1, 3, 3, 1, 1, 3, 3, 1, 1, 3, 3, 1, 1, 3, 3, 1, 1, 3, 3, 1, 1, 3, 1, 3, 1, 3, 1, 3, 1, 3, 1, 3, 1, 3, 1, 3, 1, 3, 1, 3, 1, 3, 1, 3, 3, 1, 1, 3, 1, 3, 1, 3, 1, 3, 1, 3, 1, 3, 3, 1, 1, 1, 1, 1, 1, 1, 1, 1, 1, 1, 1, 1, 1, 1, 1, 1, 1, 1, 1, 1, 1, 1, 1, 1, 1, 1, 1, 1, 1, 1, 1, 1, 1, 1, 1, 1, 1, 1, 1, 1, 1, 1, 1, 1, 1, 1, 1, 1, 1, 1, 1, 1, 1, 1, 1, 1, 1, 1, 1, 1, 1, 1, 1, 1, 1, 1, 1, 1, 1, 1, 1, 1, 1, 1, 1, 1, 1, 1, 1, 1, 1, 1, 1, 1, 1, 1, 1, 1, 1, 1, 1, 1, 1, 1, 1, 1, 1, 1, 1, 1, 1, 1, 1, 1, 1, 1, 1, 1, 1, 1, 1, 1, 1, 1, 1, 1, 1, 1, 1, 1, 1, 1, 1, 1, 1, 1, 1, 1, 1, 1, 1, 1, 1, 1, 1, 1, 1, 1, 1, 1, 1, 1, 1, 1, 1, 1, 1, 1, 1, 1, 1, 1, 1, 1, 1, 1, 1, 1, 1, 1, 1, 1, 1, 1, 1, 1, 1, 1, 1, 1, 1, 1, 1, 1, 1, 1, 1, 1, 1, 1, 1, 1, 1, 1, 1, 1, 1, 1, 1, 1, 1, 1, 1, 1, 1, 1, 1, 1, 1, 1, 1, 1, 1, 1, 1, 1, 1, 1, 1, 1, 1, 1, 1, 1, 3, 3, 3, 3, 3, 3, 3, 3, 3, 3, 3, 3, 3, 3, 3, 3, 3, 3, 3, 3, 3, 3, 3, 3, 3, 3, 3, 3, 3, 3, 3, 3, 3, 3, 3, 3, 3, 3, 3, 3, 3, 3, 3, 3, 3, 3, 3, 3, 3, 3, 3, 3, 3, 3, 3, 3, 3, 3, 3, 3, 3, 3, 3, 3, 3, 3, 3, 3, 3, 3, 3, 3, 3, 3, 3, 3, 3, 3, 3, 3, 3, 3, 3, 3, 3, 3, 3, 3, 3, 3, 3, 3, 3, 3, 3, 3, 3, 3, 3, 3, 3, 3, 3, 3, 3, 3, 3, 3, 3, 3, 3, 3, 3, 3, 3, 3, 3, 3, 3, 3, 3, 3, 3, 3, 3, 3, 3, 3, 3, 3, 3, 3, 3, 3, 3, 3, 3, 3, 3, 3, 3, 3, 3, 3, 1, 1, 1, 1, 1, 1, 1, 1, 1, 1, 1, 1, 1, 1, 1, 1, 1, 1, 1, 1, 1, 1, 1, 1, 1, 1, 1, 1, 1, 1, 1, 1, 1, 1, 1, 1, 1, 1, 1, 1, 1, 1, 1, 1, 1, 1, 1, 1, 1, 1, 1, 1, 1, 1, 1, 1, 1, 1, 1, 1, 1, 1, 1, 1, 1, 1, 1, 1, 1, 1, 1, 1, 1, 1, 1, 1, 1, 1, 1, 1, 1, 1, 1, 1, 1, 1, 1, 1, 1, 1, 1, 1, 1, 1, 1, 1, 1, 1, 1, 1, 1, 1, 1, 1, 1, 1, 1, 1, 1, 1, 1, 1, 1, 1, 1, 1, 1, 1, 1, 1, 1, 1, 1, 1, 1, 1, 1, 1, 1, 1, 1, 1, 1, 1, 1, 1, 1, 1, 1, 1, 1, 1, 1, 1, 1, 1, 1, 1, 1, 1, 1, 1, 1, 1, 1, 1, 1, 1, 1, 1, 1, 1, 1, 1, 1, 1, 1, 1, 1, 1, 1, 1, 1, 1, 1, 1, 1, 1, 1, 1, 1, 1, 1, 1, 1, 1, 1, 1, 1, 1, 1, 1, 1, 1, 1, 1, 1, 1, 1, 1, 1, 1, 1, 1, 1, 1, 1, 1, 1, 1, 1, 1, 1, 1, 1, 1, 1, 1, 1, 1, 1, 1, 1, 1, 1, 1, 1, 1, 1, 1, 1, 1, 1, 1, 1, 1, 1, 1, 1, 1, 1, 1, 1, 1, 1, 1, 1, 1, 1, 1, 1, 1, 1, 1, 1, 1, 3, 3, 3, 3, 3, 3, 3, 3, 3, 3, 3, 3, 3, 3, 3, 3, 3, 3, 3, 3, 3, 3, 3, 3, 3, 3, 3, 3, 3, 3, 3, 3, 3, 3, 3, 3, 3, 3, 3, 3, 3, 3, 3, 3, 3, 3, 3, 3, 3, 3, 3, 3, 3, 3, 3, 3, 3, 3, 3, 3, 3, 3, 3, 3, 3, 3, 3, 3, 3, 3, 3, 3, 3, 3, 3, 3, 3, 3, 3, 3, 3, 3, 3, 3, 3, 3, 3, 3, 3, 3, 3, 3, 3, 3, 3, 3, 3, 3, 3, 3, 3, 3, 3, 3, 3, 3, 3, 3, 3, 3, 3, 3, 3, 3, 3, 3, 3, 3, 3, 3, 3, 3, 3, 3, 3, 3, 3, 3, 3, 3, 3, 3, 3, 3, 3, 3, 3, 3, 3, 3, 3, 3, 3, 3, 3, 3, 3, 3, 3, 3, 3, 3, 3, 3, 3, 3, 3, 3, 3, 3, 3, 3, 3, 3, 3, 3, 3, 3, 3, 3, 3, 3, 3, 3, 3, 3, 3, 3, 3, 3, 3, 3, 3, 3, 3, 3, 3, 3, 3, 3, 3, 3, 3, 3, 3, 3, 3, 3, 3, 3, 3, 3, 3, 3, 3, 3, 3, 3, 3, 3, 1, 1, 1, 1, 1, 1, 1, 1, 1, 1, 1, 1, 1, 1, 1, 1, 1, 1, 1, 1, 1, 1, 1])
me_cylinder_002.materials.append(mat_white_plastics)
me_cylinder_002.materials.append(mat_silver_plastics)
me_cylinder_002.materials.append(mat_deep_black)
me_cylinder_002.materials.append(mat_dark_shield)
me_cylinder_002.use_remesh_preserve_volume = False
me_cylinder_002.use_remesh_preserve_attributes = False
me_cylinder_002.use_mirror_vertex_groups = False
me_cylinder_002.update()
me_cylinder = bpy.data.meshes.new('Cylinder')
me_cylinder.from_pydata([(-65.0, -34.5, 26.0), (-65.0, 34.5, 26.0), (-65.0, 49.68, 19.24), (-65.0, 48.53, 20.97), (-65.0, 47.15, 22.44), (-65.0, 45.99, 23.35), (-65.0, -34.5, 2.766e-05), (-65.0, 34.5, 2.766e-05), (-65.0, 40.41, 25.61), (-65.0, 42.66, 25.02), (-65.0, 44.65, 24.17), (-65.0, 38.74, 25.85), (-65.0, 51.25, 13.0), (-65.0, 51.08, 10.86), (-65.0, 50.55, 8.733), (-65.0, 49.68, 6.763), (-65.0, 48.53, 5.026), (-65.0, 47.15, 3.558), (-65.0, 50.55, 17.27), (-65.0, 45.99, 2.646), (-65.0, 40.41, 0.3909), (-65.0, 42.66, 0.9808), (-65.0, 44.65, 1.832), (-65.0, 37.0, 0.03392), (-65.0, 38.74, 0.1533), (36.0, 34.5, 26.0), (36.0, 45.99, 23.35), (36.0, 47.15, 22.44), (36.0, 48.53, 20.97), (-65.0, -51.08, 10.86), (-65.0, -50.55, 8.733), (-65.0, -49.68, 6.763), (-65.0, -48.53, 5.026), (-65.0, -47.15, 3.558), (-65.0, -45.99, 2.646), (-65.0, -40.41, 0.3909), (-65.0, -42.66, 0.9808), (-65.0, -44.65, 1.832), (-65.0, -37.0, 0.03392), (-65.0, -38.74, 0.1533), (-65.0, -51.25, 13.0), (-65.0, -51.08, 15.14), (-65.0, -50.55, 17.27), (-65.0, -49.68, 19.24), (-65.0, -48.53, 20.97), (-65.0, -47.15, 22.44), (-65.0, -45.99, 23.35), (-65.0, -40.41, 25.61), (-65.0, -42.66, 25.02), (-65.0, -44.65, 24.17), (-65.0, -37.0, 25.97), (-65.0, -38.74, 25.85), (36.0, 48.53, 5.026), (36.0, 50.55, 8.733), (36.0, 49.68, 6.763), (36.0, 51.25, 13.0), (36.0, 51.08, 10.86), (36.0, -50.55, 8.733), (36.0, 37.0, 0.03392), (36.0, 38.74, 0.1533), (36.0, -44.65, 1.832), (36.0, 40.41, 0.3909), (36.0, 42.66, 0.9808), (36.0, -45.99, 2.646), (36.0, -47.15, 3.558), (36.0, -49.68, 6.763), (36.0, -48.53, 5.026), (36.0, -48.53, 20.97), (36.0, -50.55, 17.27), (36.0, -49.68, 19.24), (36.0, -45.99, 23.35), (36.0, -44.65, 24.17), (36.0, -38.74, 25.85), (36.0, -40.41, 25.61), (36.0, -42.66, 25.02), (-65.0, 37.0, 25.97), (-65.0, 51.08, 15.14), (36.0, 50.55, 17.27), (36.0, 49.68, 19.24), (36.0, 40.41, 25.61), (36.0, 34.5, 2.766e-05), (36.0, 42.66, 25.02), (36.0, 44.65, 24.17), (36.0, 51.08, 15.14), (36.0, 37.0, 25.97), (36.0, 38.74, 25.85), (36.0, -34.5, 2.766e-05), (36.0, -34.5, 26.0), (36.0, -37.0, 25.97), (36.0, -42.66, 0.9808), (36.0, -51.25, 13.0), (36.0, -51.08, 15.14), (36.0, -47.15, 22.44), (36.0, -40.41, 0.3909), (36.0, -51.08, 10.86), (36.0, 44.65, 1.832), (36.0, -37.0, 0.03392), (36.0, -38.74, 0.1533), (36.0, 45.99, 2.646), (36.0, 47.15, 3.558), (62.0, 34.5, 26.0), (62.0, 49.51, -6.602), (62.0, 45.12, -10.9), (62.0, 38.17, -12.9), (62.0, 40.84, -12.52), (62.0, -51.35, 12.89), (62.0, -50.98, 15.77), (62.0, -43.19, -11.83), (62.0, -46.84, -9.704), (62.0, -48.33, -8.249), (62.0, -50.41, -4.739), (62.0, -51.5, 6.5), (62.0, -50.41, 17.74), (62.0, -49.51, 19.6), (62.0, -48.33, 21.25), (62.0, -46.84, 22.7), (62.0, -38.17, 25.9), (62.0, -40.84, 25.52), (62.0, -43.19, 24.83), (62.0, 38.17, 25.9), (62.0, 45.12, 23.9), (62.0, 48.33, 21.25), (62.0, 49.51, 19.6), (62.0, 50.41, 17.74), (62.0, 50.98, 15.77), (62.0, 51.35, 12.89), (62.0, 51.5, 6.5), (36.0, 34.5, 26.0), (36.0, -34.5, 26.0), (36.0, 34.5, -13.0), (36.0, 51.35, 0.107), (36.0, 50.98, -2.773), (36.0, 50.41, -4.739), (36.0, 49.51, -6.602), (36.0, 48.33, -8.249), (36.0, 46.84, -9.704), (36.0, 45.12, -10.9), (36.0, 38.17, -12.9), (36.0, 40.84, -12.52), (36.0, 43.19, -11.83), (36.0, -51.35, 12.89), (36.0, -50.98, 15.77), (36.0, -43.19, -11.83), (36.0, -40.84, -12.52), (36.0, -38.17, -12.9), (36.0, -45.12, -10.9), (36.0, -46.84, -9.704), (36.0, -48.33, -8.249), (36.0, -49.51, -6.602), (36.0, -50.41, -4.739), (36.0, -51.5, 6.5), (36.0, -50.98, -2.773), (36.0, -51.35, 0.107), (36.0, -34.5, -13.0), (36.0, -50.41, 17.74), (36.0, -49.51, 19.6), (36.0, -48.33, 21.25), (36.0, -46.84, 22.7), (36.0, -45.12, 23.9), (36.0, -38.17, 25.9), (36.0, -40.84, 25.52), (36.0, -43.19, 24.83), (36.0, 43.19, 24.83), (36.0, 40.84, 25.52), (36.0, 38.17, 25.9), (36.0, 45.12, 23.9), (36.0, 46.84, 22.7), (36.0, 48.33, 21.25), (36.0, 49.51, 19.6), (36.0, 50.41, 17.74), (36.0, 50.98, 15.77), (36.0, 51.35, 12.89), (36.0, 51.5, 6.5), (62.0, -34.5, 26.0), (62.0, 34.5, -13.0), (62.0, 51.35, 0.107), (62.0, 50.98, -2.773), (62.0, 50.41, -4.739), (62.0, 48.33, -8.249), (62.0, 46.84, -9.704), (62.0, 43.19, -11.83), (62.0, -40.84, -12.52), (62.0, -38.17, -12.9), (62.0, -45.12, -10.9), (62.0, -49.51, -6.602), (62.0, -50.98, -2.773), (62.0, -51.35, 0.107), (62.0, -34.5, -13.0), (62.0, -45.12, 23.9), (62.0, 43.19, 24.83), (62.0, 40.84, 25.52), (62.0, 46.84, 22.7)], [], [(1, 25, 84, 75), (39, 97, 93, 35), (0, 87, 25, 1), (37, 60, 63, 34), (31, 65, 57, 30), (7, 80, 86, 6), (51, 72, 88, 50), (30, 57, 94, 29), (24, 59, 58, 23), (21, 62, 61, 20), (6, 86, 96, 38), (50, 88, 87, 0), (22, 95, 62, 21), (18, 77, 83, 76), (34, 63, 64, 33), (19, 98, 95, 22), (38, 96, 97, 39), (41, 91, 68, 42), (23, 58, 80, 7), (2, 78, 77, 18), (17, 99, 98, 19), (10, 82, 26, 5), (11, 85, 79, 8), (5, 26, 27, 4), (40, 90, 91, 41), (9, 81, 82, 10), (49, 71, 74, 48), (33, 64, 66, 32), (16, 52, 99, 17), (7, 6, 0, 1), (41, 29, 40), (61, 62, 81, 79), (94, 57, 68, 91), (74, 71, 60, 89), (91, 90, 94), (43, 69, 67, 44), (12, 55, 56, 13), (44, 67, 92, 45), (29, 94, 90, 40), (32, 66, 65, 31), (15, 54, 52, 16), (45, 92, 70, 46), (14, 53, 54, 15), (8, 79, 81, 9), (61, 79, 85, 59), (47, 73, 72, 51), (80, 25, 87, 86), (55, 83, 56), (64, 63, 70, 92), (25, 80, 58, 84), (98, 26, 82, 95), (69, 65, 66, 67), (68, 57, 65, 69), (99, 27, 26, 98), (73, 93, 97, 72), (58, 59, 85, 84), (52, 28, 27, 99), (73, 74, 89, 93), (81, 62, 95, 82), (96, 88, 72, 97), (54, 78, 28, 52), (66, 64, 92, 67), (70, 63, 60, 71), (88, 96, 86, 87), (3, 28, 78, 2), (48, 74, 73, 47), (32, 44, 45, 33), (33, 45, 46, 34), (43, 44, 32, 31), (42, 43, 31, 30), (29, 41, 42, 30), (46, 49, 37, 34), (48, 36, 37, 49), (47, 35, 36, 48), (47, 51, 39, 35), (38, 39, 51, 50), (50, 0, 6, 38), (1, 75, 23, 7), (9, 10, 22, 21), (17, 19, 5, 4), (16, 17, 4, 3), (15, 16, 3, 2), (20, 8, 9, 21), (19, 22, 10, 5), (20, 61, 59, 24), (53, 77, 78, 54), (12, 13, 76), (76, 83, 55, 12), (36, 89, 60, 37), (56, 83, 77, 53), (42, 68, 69, 43), (23, 75, 11, 24), (13, 14, 18, 76), (4, 27, 28, 3), (14, 15, 2, 18), (35, 93, 89, 36), (75, 84, 85, 11), (20, 24, 11, 8), (46, 70, 71, 49), (13, 56, 53, 14), (118, 117, 160, 161), (107, 183, 145, 142), (188, 118, 161, 158), (177, 101, 133, 132), (102, 180, 139, 136), (113, 114, 156, 155), (183, 108, 146, 145), (124, 125, 171, 170), (182, 181, 143, 144), (174, 187, 153, 129), (126, 175, 130, 172), (121, 122, 168, 167), (187, 182, 144, 153), (175, 176, 131, 130), (117, 116, 159, 160), (176, 177, 132, 131), (110, 185, 151, 149), (104, 103, 137, 138), (179, 102, 136, 135), (186, 111, 150, 152), (108, 109, 147, 146), (105, 106, 141, 140), (185, 186, 152, 151), (100, 119, 164, 127), (119, 190, 163, 164), (190, 189, 162, 163), (115, 188, 158, 157), (116, 173, 128, 159), (189, 120, 165, 162), (103, 174, 129, 137), (123, 124, 170, 169), (173, 100, 127, 128), (184, 110, 149, 148), (181, 107, 142, 143), (178, 179, 135, 134), (111, 105, 140, 150), (112, 113, 155, 154), (125, 126, 172, 171), (180, 104, 138, 139), (109, 184, 148, 147), (122, 123, 169, 168), (101, 178, 134, 133), (114, 115, 157, 156), (106, 112, 154, 141), (127, 129, 153, 128), (129, 127, 164, 137), (138, 137, 164, 163), (139, 138, 163, 162), (139, 162, 165, 136), (136, 165, 166, 135), (135, 166, 167, 134), (171, 172, 130), (131, 170, 171, 130), (132, 169, 170, 131), (133, 168, 169, 132), (134, 167, 168, 133), (153, 144, 159, 128), (143, 160, 159, 144), (140, 152, 150), (151, 152, 140, 141), (149, 151, 141, 154), (148, 149, 154, 155), (147, 148, 155, 156), (146, 147, 156, 157), (145, 146, 157, 158), (142, 145, 158, 161), (142, 161, 160, 143), (100, 173, 187, 174), (174, 103, 119, 100), (104, 190, 119, 103), (180, 189, 190, 104), (180, 102, 120, 189), (102, 179, 191, 120), (179, 178, 121, 191), (125, 175, 126), (176, 175, 125, 124), (177, 176, 124, 123), (101, 177, 123, 122), (178, 101, 122, 121), (187, 173, 116, 182), (181, 182, 116, 117), (105, 111, 186), (185, 106, 105, 186), (110, 112, 106, 185), (184, 113, 112, 110), (109, 114, 113, 184), (108, 115, 114, 109), (183, 188, 115, 108), (107, 118, 188, 183), (107, 181, 117, 118), (166, 191, 121, 167), (165, 120, 191, 166)])
me_cylinder.materials.append(mat_collision_model)
me_cylinder.use_remesh_preserve_volume = False
me_cylinder.use_remesh_preserve_attributes = False
me_cylinder.use_mirror_vertex_groups = False
me_cylinder.update()

# ---- objects
ob_cylinder_001 = bpy.data.objects.new('Cylinder.001', me_cylinder_002)
ob_cylinder = bpy.data.objects.new('Cylinder', me_cylinder)

# ---- transforms, parenting, visibility, modifiers, constraints
ob_cylinder_001.location = (0.0, 0.0, 0.0)
ob_cylinder_001.lineart.crease_threshold = 0.0
ob_cylinder.location = (0.0, 0.0, 0.0)
ob_cylinder.lineart.crease_threshold = 0.0

# ---- collection membership
col_collection_1.objects.link(ob_cylinder_001)
col_collection_11.objects.link(ob_cylinder)

# ---- scene / render settings (as saved in the file)
scene.camera = ob_cylinder
scene.frame_start = 1; scene.frame_end = 250; scene.frame_set(1)
scene.render.engine = 'BLENDER_EEVEE_NEXT'
scene.render.resolution_percentage = 50
scene.render.dither_intensity = 0.0
scene.cycles.use_denoising = False
scene.cycles.samples = 128
scene.cycles.sampling_pattern = 'TABULATED_SOBOL'
scene.cycles.use_adaptive_sampling = False
scene.cycles.use_light_tree = False
scene.cycles.blur_glossy = 0.0
scene.cycles.sample_clamp_indirect = 0.0
scene.view_settings.view_transform = 'Standard'
scene.unit_settings.scale_length = 0.001
bpy.context.view_layer.update()

# ---- added for rendering (the .blend has no active camera and no usable light): camera, sun
cam_auto = bpy.data.cameras.new('AutoCamera')
cam_auto.lens = 50.0
cam_auto.sensor_width = 36.0
cam_auto.clip_end = 2729.61
ob_auto_camera = bpy.data.objects.new('AutoCamera', cam_auto)
scene.collection.objects.link(ob_auto_camera)
ob_auto_camera.location = (154.034, -186.641, 130.927)
ob_auto_camera.rotation_euler = (1.09748, -7.21219e-08, 0.694738)
scene.camera = ob_auto_camera
light_auto_sun = bpy.data.lights.new('AutoSun', 'SUN')
light_auto_sun.energy = 3.0
light_auto_sun.angle = 0.0523599
ob_auto_sun = bpy.data.objects.new('AutoSun', light_auto_sun)
scene.collection.objects.link(ob_auto_sun)
ob_auto_sun.rotation_euler = (0.872665, 0.174533, 0.523599)
bpy.context.view_layer.update()
